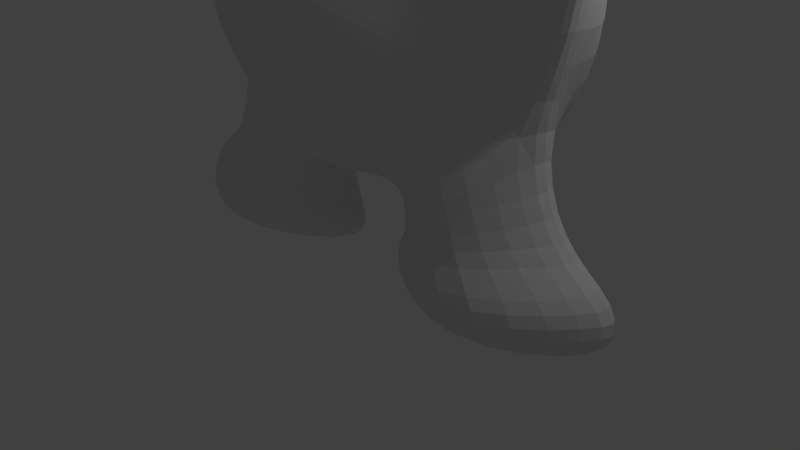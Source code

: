 # Source: oilphant.blend  (saved by Blender 2.75.0; exported with 4.5.12 LTS)
import bpy
from mathutils import Matrix  # noqa: F401  (used for matrix-valued properties, if any)

bpy.ops.wm.read_factory_settings(use_empty=True)
scene = bpy.context.scene
scene.name = 'Scene'

# ---- collections
col_collection_1 = bpy.data.collections.new('Collection 1'); scene.collection.children.link(col_collection_1)

# ---- materials (node trees are filled in below, after node groups)
mat_material_001 = bpy.data.materials.new('Material.001')
mat_material_001.alpha_threshold = 0.0
mat_material_001.use_transparent_shadow = False
mat_material_001.roughness = 0.5

# ---- material node trees

# ---- world
world_world = bpy.data.worlds.new('World'); scene.world = world_world
world_world.color = (0.05088, 0.05088, 0.05088)
world_world.use_sun_shadow = False
world_world.sun_shadow_jitter_overblur = 0.0
world_world.cycles.sampling_method = 'MANUAL'
world_world.cycles.sample_map_resolution = 256

# ---- cameras
cam_camera = bpy.data.cameras.new('Camera')
cam_camera.clip_end = 100.0
cam_camera.lens = 35.0
cam_camera.sensor_width = 32.0
cam_camera.sensor_height = 18.0
cam_camera.ortho_scale = 7.314
cam_camera.dof.focus_distance = 0.0
cam_camera.dof.aperture_fstop = 128.0

# ---- lights
light_lamp = bpy.data.lights.new('Lamp', 'POINT')
light_lamp.transmission_factor = 0.0
light_lamp.cutoff_distance = 30.0
light_lamp.energy = 100.0
light_lamp.shadow_buffer_clip_start = 1.001
light_lamp.shadow_soft_size = 0.1
light_lamp.shadow_maximum_resolution = 0.006
light_lamp.use_absolute_resolution = True
light_lamp.cycles.use_multiple_importance_sampling = False

# ---- meshes
me_plane = bpy.data.meshes.new('Plane')
me_plane.from_pydata([(1.508, -0.757, -1.746e-07), (0.7679, -1.508, 0.9954), (1.438, -1.774, 0.9132), (0.7679, -0.7699, 0.3447), (2.322, -1.618, 0.5516), (1.964, -2.342, 0.4687), (2.762, -2.387, -4.747e-07), (2.272, -2.989, -3.476e-07), (2.926, -3.9, -7.653e-07), (2.353, -4.035, -5.94e-07), (2.335, -5.314, -1.062e-06), (2.091, -4.951, -7.861e-07), (1.559, -5.961, 0.9701), (1.188, -5.765, 0.643), (0.6038, -6.308, -1.271e-06), (0.5854, -6.018, 0.6279), (0.7507, -2.763, 1.499), (1.037, -2.877, 1.262), (1.262, -3.12, 0.9209), (1.394, -3.397, 0.8856), (1.429, -3.844, 0.8639), (1.317, -4.235, 1.114), (0.9305, -4.584, 1.348), (0.6726, -4.692, 1.481), (0.4747, -3.402, 1.661), (0.5659, -3.439, 1.661), (0.6375, -3.516, 1.661), (0.6796, -3.604, 1.661), (0.6905, -3.747, 1.661), (0.6549, -3.871, 1.661), (0.532, -3.982, 1.661), (0.4499, -4.017, 1.661), (2.729, 0.4807, 8.701e-08), (3.433, -0.2642, 0.7725), (3.814, -0.9291, -1.725e-07), (3.173, 1.015, 1.991e-07), (3.876, 0.2697, 0.5513), (4.257, -0.3951, -6.042e-08), (3.472, 1.627, 3.309e-07), (4.381, 0.6649, 0.6034), (4.874, -0.1941, -4.381e-09), (3.575, 1.987, 4.083e-07), (4.728, 1.413, 0.5966), (5.41, 0.8845, 2.179e-07), (3.673, 2.284, 4.732e-07), (4.61, 2.108, 0.5061), (5.26, 1.816, 4.086e-07), (4.205, 2.758, 5.794e-07), (4.572, 2.689, 5.649e-07), (4.826, 2.575, 5.542e-07), (2.422, 1.083, 2.13e-07), (2.812, 1.881, 3.846e-07), (2.042, 0.03885, -7.603e-09), (1.054, 0.02601, 0.3447), (2.414, 0.8549, 1.636e-07), (1.208, 0.842, 0.3447), (2.283, 1.51, 3.011e-07), (0.8537, 1.497, 0.3447), (2.072, 1.903, 3.835e-07), (1.332, 1.89, 0.3447), (2.082, 2.457, 4.998e-07), (1.166, 2.543, 0.2827), (1.709, 3.122, 6.393e-07), (0.9049, 3.009, 0.2827), (1.034, 3.706, 7.62e-07), (0.2944, 3.693, 0.6528), (2.778, -6.535, -1.318e-06), (1.617, -6.659, 0.8876), (0.536, -7.049, -1.426e-06), (3.592, -6.887, -1.392e-06), (2.041, -7.052, 1.286), (0.285, -7.25, -1.468e-06), (3.643, -7.552, -1.532e-06), (2.091, -7.717, 1.097), (0.3455, -7.613, -1.544e-06), (4.129, 0.4673, 0.5774), (4.565, -0.2946, -3.24e-08), (3.322, 1.321, 0.3598), (2.617, 1.482, 2.988e-07), (1.508, -0.757, -0.635), (2.762, -2.387, -0.3533), (2.926, -3.9, -0.3533), (2.335, -5.314, -0.3533), (0.6038, -6.308, -0.3533), (2.729, 0.4807, -0.3533), (3.814, -0.9291, -0.3533), (3.173, 1.015, -0.3533), (4.257, -0.3951, -0.3533), (3.472, 1.627, -0.3533), (4.874, -0.1941, -0.3533), (3.575, 1.987, -0.3533), (5.41, 0.8845, -0.3533), (3.673, 2.284, -0.3533), (5.26, 1.816, -0.3533), (4.205, 2.758, -0.3533), (4.572, 2.689, -0.3533), (4.826, 2.575, -0.3533), (2.422, 1.083, -0.3533), (2.812, 1.881, -0.3533), (2.042, 0.03885, -0.3533), (2.414, 0.8549, -0.3533), (2.283, 1.51, -0.3533), (2.072, 1.903, -0.3533), (2.082, 2.457, -0.3533), (1.709, 3.122, -0.3533), (1.034, 3.706, -0.3533), (2.778, -6.535, -0.3533), (0.536, -7.049, -0.3533), (3.592, -6.887, -0.3533), (0.285, -7.25, -0.3533), (3.643, -7.552, -0.3533), (2.091, -7.717, -0.3533), (0.3455, -7.613, -0.3533), (4.565, -0.2946, -0.3533), (2.617, 1.482, -0.3533), (1.53, -0.4172, -1.128), (1.996, 0.2764, -1.128), (2.32, 0.9876, -1.128), (2.206, 1.558, -1.128), (2.022, 1.901, -1.128), (2.031, 2.384, -1.128), (1.706, 2.963, -1.128), (1.118, 3.472, -1.128), (1.581, 0.4932, -1.765), (1.863, 0.9129, -1.765), (2.059, 1.343, -1.765), (1.99, 1.689, -1.765), (1.878, 1.896, -1.765), (1.884, 2.188, -1.765), (1.687, 2.539, -1.765), (1.331, 2.847, -1.765), (0.9801, 1.439, -2.143), (1.071, 1.574, -2.143), (1.134, 1.713, -2.143), (1.112, 1.824, -2.143), (1.076, 1.891, -2.143), (1.078, 1.985, -2.143), (1.014, 2.098, -2.143), (0.8997, 2.197, -2.143), (0.2664, 1.756, -2.254), (0.2931, 1.795, -2.254), (0.3118, 1.836, -2.254), (0.3052, 1.869, -2.254), (0.2946, 1.889, -2.254), (0.2951, 1.917, -2.254), (0.2765, 1.95, -2.254), (0.2426, 1.979, -2.254), (2.123, -0.2869, -0.5224), (3.027, -1.462, -0.5224), (3.004, 0.6052, -0.5224), (3.786, -0.4109, -0.5224), (3.323, 0.9901, -0.5224), (4.105, -0.02603, -0.5224), (3.539, 1.432, -0.5224), (4.549, 0.1189, -0.5224), (3.613, 1.691, -0.5224), (4.936, 0.8963, -0.5224), (3.684, 1.905, -0.5223), (4.827, 1.568, -0.5224), (4.067, 2.247, -0.5223), (4.291, 2.181, -0.5223), (4.515, 2.114, -0.5223), (2.782, 1.04, -0.5224), (3.063, 1.614, -0.5224), (4.327, 0.04642, -0.5224), (2.923, 1.327, -0.5224), (3.401, 1.175, -0.5146), (3.395, 0.09717, -0.6954), (3.714, 0.482, -0.6954), (2.575, -0.8743, -0.6954), (2.135, -1.572, -0.3533), (3.864, 0.6106, -0.6915), (4.044, 0.7753, -0.6954), (4.275, 1.294, -0.6954), (4.256, 1.736, -0.6954), (1.966, -1.706, -0.9495), (1.53, -1.366, -1.128), (2.498, -2.492, -0.731), (2.062, -2.152, -1.151), (2.815, -3.972, -0.7536), (2.379, -3.633, -1.174), (2.35, -5.375, -0.9737), (2.251, -5.035, -1.394), (1.915, -5.811, -0.7772), (1.657, -6.792, -0.933), (1.939, -7.069, -0.8514), (3.029, -2.002, -1.538), (4.056, -1.855, -1.381), (4.517, 0.6428, -1.381), (4.302, 1.717, -1.381), (3.955, 2.362, -1.381), (3.971, 3.271, -1.381), (3.36, 4.362, -1.381), (2.252, 5.32, -1.381), (3.066, -1.444, -1.813), (3.981, -1.465, -1.813), (4.362, 0.8606, -1.813), (4.175, 1.797, -1.813), (3.873, 2.359, -1.813), (3.887, 3.151, -1.813), (3.354, 4.102, -1.813), (2.389, 4.937, -1.813), (0.2339, -1.508, 1.205), (0.2339, -0.7699, 0.8704), (0.2287, -2.763, 1.826), (0.1446, -3.402, 2.086), (0.3966, 0.02601, 0.8704), (0.4702, 1.497, 0.8704), (0.4058, 1.89, 0.8704), (0.5121, 2.543, 0.6511), (0.4325, 3.009, 0.6511), (0.08968, 3.693, 0.6315), (0.3111, -0.7691, 2.311), (0.1543, -2.334, 5.84), (0.7169, -0.5998, 2.437), (0.812, -0.1702, 2.625), (0.3566, 0.005396, 2.785), (0.5932, 0.1747, 2.818), (0.2299, -1.624, 4.057), (0.5518, -1.536, 4.122), (0.5877, -1.314, 4.22), (0.232, -1.223, 4.302), (0.5051, -1.135, 4.32), (0.1543, -1.968, 5.887), (0.2174, -2.376, 5.862), (0.6967, -1.938, 5.896), (0.1543, -1.635, 5.924), (0.2149, -1.642, 5.93), (-1.508, -0.757, -1.746e-07), (-0.7679, -1.508, 0.9954), (-1.438, -1.774, 0.9132), (-0.7679, -0.7699, 0.3447), (0.0, -1.508, 1.131), (0.0, -0.7699, 0.935), (-2.322, -1.618, 0.5516), (-1.964, -2.342, 0.4687), (-2.762, -2.387, -4.747e-07), (-2.272, -2.989, -3.476e-07), (-2.926, -3.9, -7.653e-07), (-2.353, -4.035, -5.94e-07), (-2.335, -5.314, -1.062e-06), (-2.091, -4.951, -7.861e-07), (-1.559, -5.961, 0.9701), (-1.188, -5.765, 0.643), (-0.6038, -6.308, -1.271e-06), (-0.5854, -6.018, 0.6279), (0.0, -6.398, -1.257e-06), (0.0, -6.122, 1.131), (-0.7507, -2.763, 1.499), (-1.037, -2.877, 1.262), (0.0, -2.763, 1.804), (-1.262, -3.12, 0.9209), (-1.394, -3.397, 0.8856), (-1.429, -3.844, 0.8639), (-1.317, -4.235, 1.114), (-0.9305, -4.584, 1.348), (-0.6726, -4.692, 1.481), (0.0, -4.736, 1.769), (-0.4747, -3.402, 1.661), (-0.5659, -3.439, 1.661), (0.0, -3.402, 2.106), (-0.6375, -3.516, 1.661), (-0.6796, -3.604, 1.661), (-0.6905, -3.747, 1.661), (-0.6549, -3.871, 1.661), (-0.532, -3.982, 1.661), (-0.4499, -4.017, 1.661), (0.0, -4.031, 2.106), (-2.729, 0.4807, 8.701e-08), (-3.433, -0.2642, 0.7725), (-3.814, -0.9291, -1.725e-07), (-3.173, 1.015, 1.991e-07), (-3.876, 0.2697, 0.5513), (-4.257, -0.3951, -6.042e-08), (-3.472, 1.627, 3.309e-07), (-4.381, 0.6649, 0.6034), (-4.874, -0.1941, -4.381e-09), (-3.575, 1.987, 4.083e-07), (-4.728, 1.413, 0.5966), (-5.41, 0.8845, 2.179e-07), (-3.673, 2.284, 4.732e-07), (-4.61, 2.108, 0.5061), (-5.26, 1.816, 4.086e-07), (-4.205, 2.758, 5.794e-07), (-4.572, 2.689, 5.649e-07), (-4.826, 2.575, 5.542e-07), (-2.422, 1.083, 2.13e-07), (-2.812, 1.881, 3.846e-07), (-2.042, 0.03885, -7.603e-09), (-1.054, 0.02601, 0.3447), (0.0, 0.02601, 0.935), (-2.414, 0.8549, 1.636e-07), (-1.208, 0.842, 0.3447), (-2.283, 1.51, 3.011e-07), (-0.8537, 1.497, 0.3447), (0.0, 1.497, 0.935), (-2.072, 1.903, 3.835e-07), (-1.332, 1.89, 0.3447), (0.0, 1.89, 0.935), (-2.082, 2.457, 4.998e-07), (-1.166, 2.543, 0.2827), (0.0, 2.444, 0.935), (-1.709, 3.122, 6.393e-07), (-0.9049, 3.009, 0.2827), (0.0, 3.109, 0.935), (-1.034, 3.706, 7.62e-07), (-0.2944, 3.693, 0.6528), (0.0, 3.693, 0.6022), (0.0, 4.159, 8.571e-07), (0.0, 4.146, 8.981e-07), (0.0, 4.146, 8.981e-07), (-2.778, -6.535, -1.318e-06), (-1.617, -6.659, 0.8876), (-0.536, -7.049, -1.426e-06), (-3.592, -6.887, -1.392e-06), (-2.041, -7.052, 1.286), (-0.285, -7.25, -1.468e-06), (-3.643, -7.552, -1.532e-06), (-2.091, -7.717, 1.097), (-0.3455, -7.613, -1.544e-06), (-4.129, 0.4673, 0.5774), (-4.565, -0.2946, -3.24e-08), (-3.322, 1.321, 0.3598), (-2.617, 1.482, 2.988e-07), (-1.508, -0.757, -0.635), (-2.762, -2.387, -0.3533), (-2.926, -3.9, -0.3533), (-2.335, -5.314, -0.3533), (-0.6038, -6.308, -0.3533), (0.0, -6.398, -0.3533), (-2.729, 0.4807, -0.3533), (-3.814, -0.9291, -0.3533), (-3.173, 1.015, -0.3533), (-4.257, -0.3951, -0.3533), (-3.472, 1.627, -0.3533), (-4.874, -0.1941, -0.3533), (-3.575, 1.987, -0.3533), (-5.41, 0.8845, -0.3533), (-3.673, 2.284, -0.3533), (-5.26, 1.816, -0.3533), (-4.205, 2.758, -0.3533), (-4.572, 2.689, -0.3533), (-4.826, 2.575, -0.3533), (-2.422, 1.083, -0.3533), (-2.812, 1.881, -0.3533), (-2.042, 0.03885, -0.3533), (-2.414, 0.8549, -0.3533), (-2.283, 1.51, -0.3533), (-2.072, 1.903, -0.3533), (-2.082, 2.457, -0.3533), (-1.709, 3.122, -0.3533), (-1.034, 3.706, -0.3533), (0.0, 4.159, -0.3533), (-2.778, -6.535, -0.3533), (-0.536, -7.049, -0.3533), (-3.592, -6.887, -0.3533), (-0.285, -7.25, -0.3533), (-3.643, -7.552, -0.3533), (-2.091, -7.717, -0.3533), (-0.3455, -7.613, -0.3533), (-4.565, -0.2946, -0.3533), (-2.617, 1.482, -0.3533), (-1.53, -0.4172, -1.128), (-1.996, 0.2764, -1.128), (-2.32, 0.9876, -1.128), (-2.206, 1.558, -1.128), (-2.022, 1.901, -1.128), (-2.031, 2.384, -1.128), (-1.706, 2.963, -1.128), (-1.118, 3.472, -1.128), (0.0, 3.867, -1.128), (-1.581, 0.4932, -1.765), (-1.863, 0.9129, -1.765), (-2.059, 1.343, -1.765), (-1.99, 1.689, -1.765), (-1.878, 1.896, -1.765), (-1.884, 2.188, -1.765), (-1.687, 2.539, -1.765), (-1.331, 2.847, -1.765), (0.0, 3.086, -1.765), (-0.9801, 1.439, -2.143), (-1.071, 1.574, -2.143), (-1.134, 1.713, -2.143), (-1.112, 1.824, -2.143), (-1.076, 1.891, -2.143), (-1.078, 1.985, -2.143), (-1.014, 2.098, -2.143), (-0.8997, 2.197, -2.143), (0.0, 2.274, -2.143), (-0.2664, 1.756, -2.254), (-0.2931, 1.795, -2.254), (-0.3118, 1.836, -2.254), (-0.3052, 1.869, -2.254), (-0.2946, 1.889, -2.254), (-0.2951, 1.917, -2.254), (-0.2765, 1.95, -2.254), (-0.2426, 1.979, -2.254), (0.0, 2.002, -2.254), (0.0, 1.756, -2.345), (0.0, 1.795, -2.345), (0.0, 1.836, -2.345), (0.0, 1.869, -2.345), (0.0, 1.889, -2.345), (0.0, 1.917, -2.345), (0.0, 1.95, -2.311), (0.0, 1.979, -2.311), (0.0, -0.4172, -1.282), (0.0, 0.4932, -1.919), (0.0, 1.439, -2.296), (-2.123, -0.2869, -0.5224), (-3.027, -1.462, -0.5224), (-3.004, 0.6052, -0.5224), (-3.786, -0.4109, -0.5224), (-3.323, 0.9901, -0.5224), (-4.105, -0.02603, -0.5224), (-3.539, 1.432, -0.5224), (-4.549, 0.1189, -0.5224), (-3.613, 1.691, -0.5224), (-4.936, 0.8963, -0.5224), (-3.684, 1.905, -0.5223), (-4.827, 1.568, -0.5224), (-4.067, 2.247, -0.5223), (-4.291, 2.181, -0.5223), (-4.515, 2.114, -0.5223), (-2.782, 1.04, -0.5224), (-3.063, 1.614, -0.5224), (-4.327, 0.04642, -0.5224), (-2.923, 1.327, -0.5224), (-3.401, 1.175, -0.5146), (-3.395, 0.09717, -0.6954), (-3.714, 0.482, -0.6954), (-2.575, -0.8743, -0.6954), (-2.135, -1.572, -0.3533), (-3.864, 0.6106, -0.6915), (-4.044, 0.7753, -0.6954), (-4.275, 1.294, -0.6954), (-4.256, 1.736, -0.6954), (-1.966, -1.706, -0.9495), (-1.53, -1.366, -1.128), (0.0, -1.366, -1.282), (-2.498, -2.492, -0.731), (-2.062, -2.152, -1.151), (0.0, -2.152, -1.521), (-2.815, -3.972, -0.7536), (-2.379, -3.633, -1.174), (0.0, -3.633, -1.834), (-2.35, -5.375, -0.9737), (-2.251, -5.035, -1.394), (0.0, -5.035, -1.679), (-1.915, -5.811, -0.7772), (-1.657, -6.792, -0.933), (-1.939, -7.069, -0.8514), (-3.029, -2.002, -1.538), (-4.056, -1.855, -1.381), (-4.517, 0.6428, -1.381), (-4.302, 1.717, -1.381), (-3.955, 2.362, -1.381), (-3.971, 3.271, -1.381), (-3.36, 4.362, -1.381), (-2.252, 5.32, -1.381), (-3.066, -1.444, -1.813), (-3.981, -1.465, -1.813), (-4.362, 0.8606, -1.813), (-4.175, 1.797, -1.813), (-3.873, 2.359, -1.813), (-3.887, 3.151, -1.813), (-3.354, 4.102, -1.813), (-2.389, 4.937, -1.813), (-0.2339, -1.508, 1.205), (-0.2339, -0.7699, 0.8704), (-0.2287, -2.763, 1.826), (-0.1446, -3.402, 2.086), (-0.3966, 0.02601, 0.8704), (-0.4702, 1.497, 0.8704), (-0.4058, 1.89, 0.8704), (-0.5121, 2.543, 0.6511), (-0.4325, 3.009, 0.6511), (-0.08968, 3.693, 0.6315), (0.0, 4.146, 0.1152), (-0.3111, -0.7691, 2.311), (0.0, -0.7899, 2.345), (0.0, -2.537, 5.846), (-0.1543, -2.334, 5.84), (-0.7169, -0.5998, 2.437), (-0.812, -0.1702, 2.625), (-0.3566, 0.005396, 2.785), (0.0, 0.5251, 2.819), (-0.5932, 0.1747, 2.818), (-0.2299, -1.624, 4.057), (0.0, -1.635, 4.075), (-0.5518, -1.536, 4.122), (-0.5877, -1.314, 4.22), (-0.232, -1.223, 4.302), (0.0, -0.876, 4.32), (-0.5051, -1.135, 4.32), (-0.1543, -1.968, 5.887), (0.0, -1.972, 5.893), (-0.2174, -2.376, 5.862), (-0.6967, -1.938, 5.896), (-0.1543, -1.635, 5.924), (0.0, -1.304, 5.93), (-0.2149, -1.642, 5.93)], [], [(202, 1, 3, 203), (3, 1, 2, 0), (0, 2, 5, 4), (4, 5, 7, 6), (6, 7, 9, 8), (8, 9, 11, 10), (10, 11, 13, 12), (12, 13, 15, 14), (14, 15, 247, 246), (247, 15, 23, 257), (2, 1, 16, 17), (15, 13, 22, 23), (13, 11, 21, 22), (11, 9, 20, 21), (202, 232, 250, 204), (9, 7, 19, 20), (7, 5, 18, 19), (5, 2, 17, 18), (18, 17, 25, 26), (22, 21, 29, 30), (19, 18, 26, 27), (17, 16, 24, 25), (23, 22, 30, 31), (20, 19, 27, 28), (204, 250, 260, 205), (257, 23, 31, 267), (21, 20, 28, 29), (24, 205, 260, 267, 31, 30, 29, 28, 27, 26, 25), (4, 6, 34, 33), (0, 4, 33, 32), (33, 34, 37, 36), (32, 33, 36, 35), (75, 76, 40, 39), (77, 75, 39, 38), (39, 40, 43, 42), (38, 39, 42, 41), (42, 43, 46, 45), (41, 42, 45, 44), (45, 46, 49, 48), (44, 45, 48, 47), (77, 38, 51, 78), (203, 3, 53, 206), (3, 0, 52, 53), (207, 295, 486, 216), (53, 52, 54, 55), (206, 53, 214, 212), (55, 54, 56, 57), (207, 57, 59, 208), (57, 56, 58, 59), (208, 59, 61, 209), (59, 58, 60, 61), (209, 61, 63, 210), (61, 60, 62, 63), (210, 63, 65, 211), (63, 62, 64, 65), (211, 65, 309, 478), (65, 64, 308, 309), (12, 14, 68, 67), (10, 12, 67, 66), (67, 68, 71, 70), (66, 67, 70, 69), (70, 71, 74, 73), (69, 70, 73, 72), (35, 77, 78, 50), (35, 36, 75, 77), (36, 37, 76, 75), (10, 66, 106, 82), (52, 0, 79, 99), (78, 51, 98, 114), (41, 44, 92, 90), (47, 48, 95, 94), (58, 56, 101, 102), (48, 49, 96, 95), (14, 246, 329, 83), (40, 76, 113, 89), (64, 62, 104, 105), (71, 68, 107, 109), (6, 8, 81, 80), (49, 46, 93, 96), (66, 69, 108, 106), (54, 52, 99, 100), (44, 47, 94, 92), (72, 73, 111, 110), (34, 6, 80, 85), (50, 78, 114, 97), (60, 58, 102, 103), (73, 74, 112, 111), (8, 10, 82, 81), (0, 32, 84, 79), (35, 50, 97, 86), (43, 40, 89, 91), (308, 64, 105, 352), (51, 38, 88, 98), (74, 71, 109, 112), (38, 41, 90, 88), (69, 72, 110, 108), (56, 54, 100, 101), (37, 34, 85, 87), (62, 60, 103, 104), (76, 37, 87, 113), (68, 14, 83, 107), (32, 35, 86, 84), (46, 43, 91, 93), (352, 105, 122, 370), (122, 105, 193, 201), (79, 115, 194, 186), (116, 117, 196, 195), (104, 103, 191, 192), (115, 116, 195, 194), (103, 102, 190, 191), (102, 101, 189, 190), (122, 121, 129, 130), (120, 119, 127, 128), (118, 117, 125, 126), (116, 115, 123, 124), (370, 122, 130, 379), (121, 120, 128, 129), (119, 118, 126, 127), (117, 116, 124, 125), (126, 125, 133, 134), (124, 123, 131, 132), (379, 130, 138, 388), (129, 128, 136, 137), (127, 126, 134, 135), (125, 124, 132, 133), (130, 129, 137, 138), (128, 127, 135, 136), (388, 138, 146, 397), (137, 136, 144, 145), (135, 134, 142, 143), (133, 132, 140, 141), (138, 137, 145, 146), (136, 135, 143, 144), (134, 133, 141, 142), (132, 131, 139, 140), (141, 140, 399, 400), (146, 145, 404, 405), (144, 143, 402, 403), (142, 141, 400, 401), (140, 139, 398, 399), (145, 144, 403, 404), (143, 142, 401, 402), (146, 405, 397), (139, 131, 408, 398), (131, 123, 407, 408), (92, 94, 159, 157), (123, 115, 406, 407), (91, 89, 154, 156), (97, 114, 165, 162), (88, 90, 155, 153), (86, 97, 162, 151), (93, 91, 156, 158), (85, 80, 148, 150), (98, 88, 153, 163), (90, 92, 157, 155), (79, 84, 149, 147), (94, 95, 160, 159), (87, 85, 150, 152), (113, 87, 152, 164), (95, 96, 161, 160), (84, 86, 151, 149), (114, 98, 163, 165), (96, 93, 158, 161), (89, 113, 164, 154), (167, 149, 151, 168), (167, 150, 148, 169), (170, 79, 147, 169), (165, 166, 151, 162), (163, 153, 166, 165), (171, 168, 151, 166), (171, 166, 153, 172), (172, 153, 155, 173), (173, 155, 157, 174), (156, 173, 174, 158), (154, 172, 173, 156), (164, 171, 172, 154), (164, 152, 168, 171), (80, 170, 169, 148), (149, 167, 169, 147), (150, 167, 168, 152), (174, 157, 159, 160), (158, 174, 160, 161), (406, 115, 176, 439), (115, 79, 175, 176), (79, 170, 175), (439, 176, 178, 442), (176, 175, 177, 178), (175, 170, 80, 177), (442, 178, 180, 445), (178, 177, 179, 180), (177, 80, 81, 179), (180, 179, 181, 182), (445, 180, 182, 448), (179, 81, 82, 181), (329, 448, 182, 83), (183, 82, 106, 184), (184, 106, 108, 185), (82, 183, 181), (181, 183, 83, 182), (107, 184, 185, 109), (83, 183, 184, 107), (185, 108, 110, 111), (109, 185, 111, 112), (192, 191, 199, 200), (190, 189, 197, 198), (188, 187, 195, 196), (193, 192, 200, 201), (191, 190, 198, 199), (189, 188, 196, 197), (187, 186, 194, 195), (105, 104, 192, 193), (117, 118, 197, 196), (118, 119, 198, 197), (99, 79, 186, 187), (119, 120, 199, 198), (100, 99, 187, 188), (120, 121, 200, 199), (101, 100, 188, 189), (121, 122, 201, 200), (307, 211, 478, 310), (304, 210, 211, 307), (301, 209, 210, 304), (298, 208, 209, 301), (295, 207, 208, 298), (55, 57, 217, 215), (57, 207, 216, 217), (233, 203, 206, 290), (16, 204, 205, 24), (1, 202, 204, 16), (232, 202, 203, 233), (217, 216, 221, 222), (480, 212, 218, 489), (216, 486, 493, 221), (215, 217, 222, 220), (290, 206, 212, 480), (53, 55, 215, 214), (489, 218, 213, 481), (221, 493, 500, 226), (220, 222, 227, 225), (219, 220, 225, 224), (212, 214, 219, 218), (214, 215, 220, 219), (213, 224, 225, 223), (223, 225, 227, 226), (496, 223, 226, 500), (481, 213, 223, 496), (222, 221, 226, 227), (218, 219, 224, 213), (468, 469, 231, 229), (231, 228, 230, 229), (228, 234, 235, 230), (234, 236, 237, 235), (236, 238, 239, 237), (238, 240, 241, 239), (240, 242, 243, 241), (242, 244, 245, 243), (244, 246, 247, 245), (247, 257, 256, 245), (230, 249, 248, 229), (245, 256, 255, 243), (243, 255, 254, 241), (241, 254, 253, 239), (468, 470, 250, 232), (239, 253, 252, 237), (237, 252, 251, 235), (235, 251, 249, 230), (251, 261, 259, 249), (255, 265, 264, 254), (252, 262, 261, 251), (249, 259, 258, 248), (256, 266, 265, 255), (253, 263, 262, 252), (470, 471, 260, 250), (257, 267, 266, 256), (254, 264, 263, 253), (258, 259, 261, 262, 263, 264, 265, 266, 267, 260, 471), (234, 269, 270, 236), (228, 268, 269, 234), (269, 272, 273, 270), (268, 271, 272, 269), (320, 275, 276, 321), (322, 274, 275, 320), (275, 278, 279, 276), (274, 277, 278, 275), (278, 281, 282, 279), (277, 280, 281, 278), (281, 284, 285, 282), (280, 283, 284, 281), (322, 323, 287, 274), (469, 472, 289, 231), (231, 289, 288, 228), (473, 485, 486, 295), (289, 292, 291, 288), (472, 479, 483, 289), (292, 294, 293, 291), (473, 474, 297, 294), (294, 297, 296, 293), (474, 475, 300, 297), (297, 300, 299, 296), (475, 476, 303, 300), (300, 303, 302, 299), (476, 477, 306, 303), (303, 306, 305, 302), (477, 478, 309, 306), (306, 309, 308, 305), (242, 312, 313, 244), (240, 311, 312, 242), (312, 315, 316, 313), (311, 314, 315, 312), (315, 318, 319, 316), (314, 317, 318, 315), (271, 286, 323, 322), (271, 322, 320, 272), (272, 320, 321, 273), (240, 327, 353, 311), (288, 345, 324, 228), (323, 361, 344, 287), (277, 336, 338, 280), (283, 340, 341, 284), (296, 348, 347, 293), (284, 341, 342, 285), (244, 328, 329, 246), (276, 335, 360, 321), (305, 351, 350, 302), (316, 356, 354, 313), (236, 325, 326, 238), (285, 342, 339, 282), (311, 353, 355, 314), (291, 346, 345, 288), (280, 338, 340, 283), (317, 357, 358, 318), (270, 331, 325, 236), (286, 343, 361, 323), (299, 349, 348, 296), (318, 358, 359, 319), (238, 326, 327, 240), (228, 324, 330, 268), (271, 332, 343, 286), (279, 337, 335, 276), (308, 352, 351, 305), (287, 344, 334, 274), (319, 359, 356, 316), (274, 334, 336, 277), (314, 355, 357, 317), (293, 347, 346, 291), (273, 333, 331, 270), (302, 350, 349, 299), (321, 360, 333, 273), (313, 354, 328, 244), (268, 330, 332, 271), (282, 339, 337, 279), (352, 370, 369, 351), (369, 467, 459, 351), (324, 452, 460, 362), (363, 461, 462, 364), (350, 458, 457, 349), (362, 460, 461, 363), (349, 457, 456, 348), (348, 456, 455, 347), (369, 378, 377, 368), (367, 376, 375, 366), (365, 374, 373, 364), (363, 372, 371, 362), (370, 379, 378, 369), (368, 377, 376, 367), (366, 375, 374, 365), (364, 373, 372, 363), (374, 383, 382, 373), (372, 381, 380, 371), (379, 388, 387, 378), (377, 386, 385, 376), (375, 384, 383, 374), (373, 382, 381, 372), (378, 387, 386, 377), (376, 385, 384, 375), (388, 397, 396, 387), (386, 395, 394, 385), (384, 393, 392, 383), (382, 391, 390, 381), (387, 396, 395, 386), (385, 394, 393, 384), (383, 392, 391, 382), (381, 390, 389, 380), (391, 400, 399, 390), (396, 405, 404, 395), (394, 403, 402, 393), (392, 401, 400, 391), (390, 399, 398, 389), (395, 404, 403, 394), (393, 402, 401, 392), (396, 397, 405), (389, 398, 408, 380), (380, 408, 407, 371), (338, 419, 421, 340), (371, 407, 406, 362), (337, 418, 416, 335), (343, 424, 427, 361), (334, 415, 417, 336), (332, 413, 424, 343), (339, 420, 418, 337), (331, 412, 410, 325), (344, 425, 415, 334), (336, 417, 419, 338), (324, 409, 411, 330), (340, 421, 422, 341), (333, 414, 412, 331), (360, 426, 414, 333), (341, 422, 423, 342), (330, 411, 413, 332), (361, 427, 425, 344), (342, 423, 420, 339), (335, 416, 426, 360), (429, 430, 413, 411), (429, 431, 410, 412), (432, 431, 409, 324), (427, 424, 413, 428), (425, 427, 428, 415), (433, 428, 413, 430), (433, 434, 415, 428), (434, 435, 417, 415), (435, 436, 419, 417), (418, 420, 436, 435), (416, 418, 435, 434), (426, 416, 434, 433), (426, 433, 430, 414), (325, 410, 431, 432), (411, 409, 431, 429), (412, 414, 430, 429), (436, 422, 421, 419), (420, 423, 422, 436), (406, 439, 438, 362), (362, 438, 437, 324), (324, 437, 432), (439, 442, 441, 438), (438, 441, 440, 437), (437, 440, 325, 432), (442, 445, 444, 441), (441, 444, 443, 440), (440, 443, 326, 325), (444, 447, 446, 443), (445, 448, 447, 444), (443, 446, 327, 326), (329, 328, 447, 448), (449, 450, 353, 327), (450, 451, 355, 353), (327, 446, 449), (446, 447, 328, 449), (354, 356, 451, 450), (328, 354, 450, 449), (451, 358, 357, 355), (356, 359, 358, 451), (458, 466, 465, 457), (456, 464, 463, 455), (454, 462, 461, 453), (459, 467, 466, 458), (457, 465, 464, 456), (455, 463, 462, 454), (453, 461, 460, 452), (351, 459, 458, 350), (364, 462, 463, 365), (365, 463, 464, 366), (345, 453, 452, 324), (366, 464, 465, 367), (346, 454, 453, 345), (367, 465, 466, 368), (347, 455, 454, 346), (368, 466, 467, 369), (307, 310, 478, 477), (304, 307, 477, 476), (301, 304, 476, 475), (298, 301, 475, 474), (295, 298, 474, 473), (292, 484, 487, 294), (294, 487, 485, 473), (233, 290, 472, 469), (248, 258, 471, 470), (229, 248, 470, 468), (232, 233, 469, 468), (487, 494, 492, 485), (480, 489, 488, 479), (485, 492, 493, 486), (484, 491, 494, 487), (290, 480, 479, 472), (289, 483, 484, 292), (489, 481, 482, 488), (492, 499, 500, 493), (491, 498, 501, 494), (490, 497, 498, 491), (479, 488, 490, 483), (483, 490, 491, 484), (482, 495, 498, 497), (495, 499, 501, 498), (496, 500, 499, 495), (481, 496, 495, 482), (494, 501, 499, 492), (488, 482, 497, 490)])
_uv = me_plane.uv_layers.new(name='UVMap')
_uv.uv.foreach_set('vector', [0.7849, 0.2063, 0.7879, 0.1846, 0.8233, 0.1786, 0.8176, 0.2069, 0.8233, 0.1786, 0.7879, 0.1846, 0.7786, 0.158, 0.8282, 0.1506, 0.8282, 0.1506, 0.7786, 0.158, 0.759, 0.1306, 0.789, 0.1211, 0.789, 0.1211, 0.759, 0.1306, 0.7359, 0.1115, 0.7579, 0.09768, 0.7579, 0.09768, 0.7359, 0.1115, 0.7005, 0.1058, 0.7076, 0.0864, 0.7076, 0.0864, 0.7005, 0.1058, 0.6671, 0.1103, 0.6561, 0.1002, 0.6561, 0.1002, 0.6671, 0.1103, 0.6191, 0.1501, 0.6107, 0.1288, 0.6107, 0.1288, 0.6191, 0.1501, 0.6123, 0.1816, 0.5849, 0.1833, 0.5849, 0.1833, 0.6123, 0.1816, 0.6242, 0.208, 0.5841, 0.2062, 0.6242, 0.208, 0.6123, 0.1816, 0.6741, 0.1841, 0.6744, 0.2103, 0.7786, 0.158, 0.7879, 0.1846, 0.7387, 0.1851, 0.7365, 0.1719, 0.6123, 0.1816, 0.6191, 0.1501, 0.6775, 0.174, 0.6741, 0.1841, 0.6191, 0.1501, 0.6671, 0.1103, 0.6899, 0.1583, 0.6775, 0.174, 0.6671, 0.1103, 0.7005, 0.1058, 0.7044, 0.1501, 0.6899, 0.1583, 0.7849, 0.2063, 0.7858, 0.2155, 0.7353, 0.2131, 0.7351, 0.2055, 0.7005, 0.1058, 0.7359, 0.1115, 0.7198, 0.1524, 0.7044, 0.1501, 0.7359, 0.1115, 0.759, 0.1306, 0.7291, 0.1575, 0.7198, 0.1524, 0.759, 0.1306, 0.7786, 0.158, 0.7365, 0.1719, 0.7291, 0.1575, 0.7291, 0.1575, 0.7365, 0.1719, 0.7155, 0.19, 0.7131, 0.1876, 0.6775, 0.174, 0.6899, 0.1583, 0.7018, 0.1867, 0.698, 0.1904, 0.7198, 0.1524, 0.7291, 0.1575, 0.7131, 0.1876, 0.7103, 0.1862, 0.7365, 0.1719, 0.7387, 0.1851, 0.7166, 0.193, 0.7155, 0.19, 0.6741, 0.1841, 0.6775, 0.174, 0.698, 0.1904, 0.6967, 0.1931, 0.7044, 0.1501, 0.7198, 0.1524, 0.7103, 0.1862, 0.7058, 0.1857, 0.7351, 0.2055, 0.7353, 0.2131, 0.7143, 0.2122, 0.715, 0.208, 0.6744, 0.2103, 0.6741, 0.1841, 0.6967, 0.1931, 0.6976, 0.2114, 0.6899, 0.1583, 0.7044, 0.1501, 0.7058, 0.1857, 0.7018, 0.1867, 0.7166, 0.193, 0.715, 0.208, 0.7143, 0.2122, 0.6976, 0.2114, 0.6967, 0.1931, 0.698, 0.1904, 0.7018, 0.1867, 0.7058, 0.1857, 0.7103, 0.1862, 0.7131, 0.1876, 0.7155, 0.19, 0.789, 0.1211, 0.7579, 0.09768, 0.8072, 0.05968, 0.8367, 0.0795, 0.8282, 0.1506, 0.789, 0.1211, 0.8367, 0.0795, 0.8695, 0.1061, 0.8367, 0.0795, 0.8072, 0.05968, 0.8256, 0.04379, 0.8553, 0.06165, 0.8695, 0.1061, 0.8367, 0.0795, 0.8553, 0.06165, 0.8859, 0.09103, 0.8624, 0.05208, 0.8297, 0.03308, 0.8337, 0.02229, 0.869, 0.0429, 0.8957, 0.078, 0.8624, 0.05208, 0.869, 0.0429, 0.911, 0.0708, 0.869, 0.0429, 0.8337, 0.02229, 0.8702, 0.0002124, 0.8922, 0.02806, 0.911, 0.0708, 0.869, 0.0429, 0.8922, 0.02806, 0.9223, 0.06429, 0.8922, 0.02806, 0.8702, 0.0002124, 0.9043, 0.0002124, 0.9141, 0.0269, 0.9223, 0.06429, 0.8922, 0.02806, 0.9141, 0.0269, 0.9317, 0.0577, 0.9141, 0.0269, 0.9043, 0.0002124, 0.9328, 0.01312, 0.9384, 0.02146, 0.9317, 0.0577, 0.9141, 0.0269, 0.9384, 0.02146, 0.9433, 0.0341, 0.8957, 0.078, 0.911, 0.0708, 0.9195, 0.09314, 0.9075, 0.1023, 0.8176, 0.2069, 0.8233, 0.1786, 0.8528, 0.1741, 0.8493, 0.204, 0.8233, 0.1786, 0.8282, 0.1506, 0.8588, 0.1374, 0.8528, 0.1741, 0.9271, 0.6458, 0.9446, 0.6479, 0.9446, 0.7267, 0.9226, 0.7359, 0.8528, 0.1741, 0.8588, 0.1374, 0.8893, 0.1288, 0.8824, 0.1732, 0.8422, 0.6812, 0.8579, 0.6548, 0.8784, 0.7363, 0.8612, 0.7408, 0.8824, 0.1732, 0.8893, 0.1288, 0.9118, 0.1361, 0.9046, 0.1846, 0.9022, 0.2041, 0.9046, 0.1846, 0.9204, 0.1728, 0.9147, 0.2072, 0.9046, 0.1846, 0.9118, 0.1361, 0.9248, 0.1448, 0.9204, 0.1728, 0.9147, 0.2072, 0.9204, 0.1728, 0.9417, 0.1807, 0.9368, 0.2045, 0.9204, 0.1728, 0.9248, 0.1448, 0.9442, 0.1474, 0.9417, 0.1807, 0.9368, 0.2045, 0.9417, 0.1807, 0.9554, 0.1916, 0.9502, 0.2094, 0.9417, 0.1807, 0.9442, 0.1474, 0.9657, 0.1642, 0.9554, 0.1916, 0.9502, 0.2094, 0.9554, 0.1916, 0.9685, 0.2168, 0.968, 0.2215, 0.9554, 0.1916, 0.9657, 0.1642, 0.9814, 0.192, 0.9685, 0.2168, 0.968, 0.2215, 0.9685, 0.2168, 0.9855, 0.2265, 0.9818, 0.2261, 0.9685, 0.2168, 0.9814, 0.192, 0.9865, 0.2266, 0.9855, 0.2265, 0.6107, 0.1288, 0.5849, 0.1833, 0.5549, 0.1803, 0.5823, 0.1183, 0.6561, 0.1002, 0.6107, 0.1288, 0.5823, 0.1183, 0.6137, 0.06246, 0.5823, 0.1183, 0.5549, 0.1803, 0.5432, 0.1859, 0.5657, 0.09672, 0.6137, 0.06246, 0.5823, 0.1183, 0.5657, 0.09672, 0.5974, 0.02359, 0.5657, 0.09672, 0.5432, 0.1859, 0.5273, 0.1809, 0.538, 0.08795, 0.5974, 0.02359, 0.5657, 0.09672, 0.538, 0.08795, 0.5708, 0.01276, 0.8859, 0.09103, 0.8957, 0.078, 0.9075, 0.1023, 0.8976, 0.1135, 0.8859, 0.09103, 0.8553, 0.06165, 0.8624, 0.05208, 0.8957, 0.078, 0.8553, 0.06165, 0.8256, 0.04379, 0.8297, 0.03308, 0.8624, 0.05208, 0.1479, 0.4368, 0.1055, 0.4518, 0.09868, 0.4412, 0.1469, 0.4237, 0.4093, 0.4261, 0.3825, 0.4396, 0.3536, 0.4189, 0.405, 0.4152, 0.408, 0.5523, 0.4071, 0.5661, 0.3978, 0.5628, 0.3982, 0.5533, 0.3864, 0.5936, 0.3825, 0.6027, 0.3735, 0.5982, 0.3764, 0.5893, 0.3696, 0.6202, 0.3579, 0.6256, 0.3552, 0.6152, 0.3634, 0.6123, 0.4707, 0.4028, 0.4575, 0.4098, 0.4526, 0.3995, 0.4647, 0.393, 0.3579, 0.6256, 0.3482, 0.6266, 0.3484, 0.6159, 0.3552, 0.6152, 0.06224, 0.3332, 0.06708, 0.3134, 0.07834, 0.3134, 0.07549, 0.3417, 0.2845, 0.5618, 0.2833, 0.5502, 0.2957, 0.5496, 0.2954, 0.5593, 0.518, 0.3479, 0.5037, 0.3736, 0.4947, 0.3669, 0.5077, 0.344, 0.02851, 0.3559, 0.0407, 0.3496, 0.04711, 0.3637, 0.03739, 0.3646, 0.2455, 0.4588, 0.1959, 0.4459, 0.1982, 0.4351, 0.2545, 0.4471, 0.3482, 0.6266, 0.3217, 0.6168, 0.3273, 0.6072, 0.3484, 0.6159, 0.1055, 0.4518, 0.08528, 0.4719, 0.08048, 0.4617, 0.09868, 0.4412, 0.4371, 0.4178, 0.4093, 0.4261, 0.405, 0.4152, 0.4333, 0.4072, 0.3825, 0.6027, 0.3696, 0.6202, 0.3634, 0.6123, 0.3735, 0.5982, 0.0583, 0.4767, 0.0002124, 0.44, 0.04651, 0.423, 0.06451, 0.4631, 0.2772, 0.5159, 0.2455, 0.4588, 0.2545, 0.4471, 0.2891, 0.5115, 0.4038, 0.5397, 0.408, 0.5523, 0.3982, 0.5533, 0.3975, 0.5447, 0.4861, 0.392, 0.4707, 0.4028, 0.4647, 0.393, 0.4787, 0.3833, 0.0002124, 0.44, 0.01992, 0.3695, 0.03149, 0.3721, 0.04651, 0.423, 0.1959, 0.4459, 0.1479, 0.4368, 0.1469, 0.4237, 0.1982, 0.4351, 0.3825, 0.4396, 0.3825, 0.506, 0.3687, 0.508, 0.3536, 0.4189, 0.3887, 0.5295, 0.4038, 0.5397, 0.3975, 0.5447, 0.3778, 0.5372, 0.2994, 0.5962, 0.2845, 0.5618, 0.2954, 0.5593, 0.308, 0.5896, 0.5248, 0.3134, 0.518, 0.3479, 0.5077, 0.344, 0.5145, 0.3134, 0.4071, 0.5661, 0.3917, 0.5833, 0.3803, 0.5751, 0.3978, 0.5628, 0.01992, 0.3695, 0.02851, 0.3559, 0.03739, 0.3646, 0.03149, 0.3721, 0.3917, 0.5833, 0.3864, 0.5936, 0.3764, 0.5893, 0.3803, 0.5751, 0.08528, 0.4719, 0.0583, 0.4767, 0.06451, 0.4631, 0.08048, 0.4617, 0.4575, 0.4098, 0.4371, 0.4178, 0.4333, 0.4072, 0.4526, 0.3995, 0.2828, 0.5388, 0.2772, 0.5159, 0.2891, 0.5115, 0.2962, 0.5375, 0.5037, 0.3736, 0.4861, 0.392, 0.4787, 0.3833, 0.4947, 0.3669, 0.2833, 0.5502, 0.2828, 0.5388, 0.2962, 0.5375, 0.2957, 0.5496, 0.0407, 0.3496, 0.06224, 0.3332, 0.07549, 0.3417, 0.04711, 0.3637, 0.3825, 0.506, 0.3887, 0.5295, 0.3778, 0.5372, 0.3687, 0.508, 0.3217, 0.6168, 0.2994, 0.5962, 0.308, 0.5896, 0.3273, 0.6072, 0.5145, 0.3134, 0.5077, 0.344, 0.4863, 0.3405, 0.4938, 0.3134, 0.4958, 0.6452, 0.5183, 0.6271, 0.549, 0.7015, 0.528, 0.7044, 0.3145, 0.6285, 0.3351, 0.6407, 0.2989, 0.703, 0.2748, 0.7022, 0.3635, 0.6585, 0.3908, 0.6734, 0.3775, 0.7531, 0.3014, 0.7331, 0.7484, 0.7252, 0.7224, 0.7155, 0.7441, 0.635, 0.7866, 0.6508, 0.3351, 0.6407, 0.3635, 0.6585, 0.3014, 0.7331, 0.2989, 0.703, 0.7224, 0.7155, 0.7025, 0.7178, 0.7113, 0.6387, 0.7441, 0.635, 0.7025, 0.7178, 0.6872, 0.7125, 0.6863, 0.63, 0.7113, 0.6387, 0.4863, 0.3405, 0.4762, 0.3565, 0.4596, 0.3515, 0.4655, 0.3432, 0.4643, 0.3676, 0.4536, 0.3737, 0.4465, 0.3592, 0.4529, 0.357, 0.4447, 0.3787, 0.4301, 0.3844, 0.4343, 0.3654, 0.442, 0.3623, 0.4062, 0.3871, 0.3672, 0.3863, 0.4082, 0.3616, 0.4224, 0.3648, 0.4938, 0.3134, 0.4863, 0.3405, 0.4655, 0.3432, 0.4705, 0.3134, 0.4762, 0.3565, 0.4643, 0.3676, 0.4529, 0.357, 0.4596, 0.3515, 0.4536, 0.3737, 0.4447, 0.3787, 0.442, 0.3623, 0.4465, 0.3592, 0.4301, 0.3844, 0.4062, 0.3871, 0.4224, 0.3648, 0.4343, 0.3654, 0.442, 0.3623, 0.4343, 0.3654, 0.4383, 0.3406, 0.4409, 0.3397, 0.4224, 0.3648, 0.4082, 0.3616, 0.431, 0.3379, 0.4347, 0.3396, 0.4705, 0.3134, 0.4655, 0.3432, 0.4488, 0.3339, 0.4499, 0.3134, 0.4596, 0.3515, 0.4529, 0.357, 0.4444, 0.3384, 0.4468, 0.3367, 0.4465, 0.3592, 0.442, 0.3623, 0.4409, 0.3397, 0.4423, 0.3387, 0.4343, 0.3654, 0.4224, 0.3648, 0.4347, 0.3396, 0.4383, 0.3406, 0.4655, 0.3432, 0.4596, 0.3515, 0.4468, 0.3367, 0.4488, 0.3339, 0.4529, 0.357, 0.4465, 0.3592, 0.4423, 0.3387, 0.4444, 0.3384, 0.4499, 0.3134, 0.4488, 0.3339, 0.4426, 0.3189, 0.4435, 0.3134, 0.4468, 0.3367, 0.4444, 0.3384, 0.4412, 0.3202, 0.4419, 0.3198, 0.4423, 0.3387, 0.4409, 0.3397, 0.4401, 0.3206, 0.4405, 0.3203, 0.4383, 0.3406, 0.4347, 0.3396, 0.4383, 0.3204, 0.4393, 0.3208, 0.4488, 0.3339, 0.4468, 0.3367, 0.4419, 0.3198, 0.4426, 0.3189, 0.4444, 0.3384, 0.4423, 0.3387, 0.4405, 0.3203, 0.4412, 0.3202, 0.4409, 0.3397, 0.4383, 0.3406, 0.4393, 0.3208, 0.4401, 0.3206, 0.4347, 0.3396, 0.431, 0.3379, 0.4373, 0.3199, 0.4383, 0.3204, 0.4393, 0.3208, 0.4383, 0.3204, 0.4379, 0.3134, 0.4388, 0.3134, 0.4426, 0.3189, 0.4419, 0.3198, 0.4416, 0.3134, 0.4422, 0.3134, 0.4412, 0.3202, 0.4405, 0.3203, 0.44, 0.3134, 0.4406, 0.3134, 0.4401, 0.3206, 0.4393, 0.3208, 0.4388, 0.3134, 0.4396, 0.3134, 0.4383, 0.3204, 0.4373, 0.3199, 0.437, 0.3134, 0.4379, 0.3134, 0.4419, 0.3198, 0.4412, 0.3202, 0.4406, 0.3134, 0.4416, 0.3134, 0.4405, 0.3203, 0.4401, 0.3206, 0.4396, 0.3134, 0.44, 0.3134, 0.4426, 0.3189, 0.4422, 0.3134, 0.4435, 0.3134, 0.4373, 0.3199, 0.431, 0.3379, 0.4294, 0.3134, 0.437, 0.3134, 0.431, 0.3379, 0.4082, 0.3616, 0.4008, 0.3134, 0.4294, 0.3134, 0.3735, 0.5982, 0.3634, 0.6123, 0.3618, 0.599, 0.37, 0.5863, 0.4082, 0.3616, 0.3672, 0.3863, 0.3556, 0.3134, 0.4008, 0.3134, 0.308, 0.5896, 0.2954, 0.5593, 0.3087, 0.5557, 0.3188, 0.5799, 0.3975, 0.5447, 0.3982, 0.5533, 0.389, 0.553, 0.3902, 0.5461, 0.3803, 0.5751, 0.3764, 0.5893, 0.3712, 0.5781, 0.3712, 0.5671, 0.3778, 0.5372, 0.3975, 0.5447, 0.3902, 0.5461, 0.3687, 0.5446, 0.3273, 0.6072, 0.308, 0.5896, 0.3188, 0.5799, 0.3334, 0.5932, 0.2891, 0.5115, 0.2545, 0.4471, 0.2865, 0.4747, 0.308, 0.5211, 0.3978, 0.5628, 0.3803, 0.5751, 0.3712, 0.5671, 0.3891, 0.5613, 0.3764, 0.5893, 0.3735, 0.5982, 0.37, 0.5863, 0.3712, 0.5781, 0.3536, 0.4189, 0.3687, 0.508, 0.3626, 0.5207, 0.3565, 0.4656, 0.3634, 0.6123, 0.3552, 0.6152, 0.3553, 0.6, 0.3618, 0.599, 0.2962, 0.5375, 0.2891, 0.5115, 0.308, 0.5211, 0.3131, 0.54, 0.2957, 0.5496, 0.2962, 0.5375, 0.3131, 0.54, 0.3109, 0.5481, 0.3552, 0.6152, 0.3484, 0.6159, 0.3492, 0.6012, 0.3553, 0.6, 0.3687, 0.508, 0.3778, 0.5372, 0.3687, 0.5446, 0.3626, 0.5207, 0.3982, 0.5533, 0.3978, 0.5628, 0.3891, 0.5613, 0.389, 0.553, 0.3484, 0.6159, 0.3273, 0.6072, 0.3334, 0.5932, 0.3492, 0.6012, 0.2954, 0.5593, 0.2957, 0.5496, 0.3109, 0.5481, 0.3087, 0.5557, 0.3346, 0.5204, 0.3626, 0.5207, 0.3687, 0.5446, 0.3386, 0.5403, 0.3346, 0.5204, 0.308, 0.5211, 0.2865, 0.4747, 0.3199, 0.469, 0.2971, 0.4373, 0.3536, 0.4189, 0.3565, 0.4656, 0.3199, 0.469, 0.389, 0.553, 0.37, 0.5541, 0.3687, 0.5446, 0.3902, 0.5461, 0.3891, 0.5613, 0.3712, 0.5671, 0.37, 0.5541, 0.389, 0.553, 0.3383, 0.5477, 0.3386, 0.5403, 0.3687, 0.5446, 0.37, 0.5541, 0.3383, 0.5477, 0.37, 0.5541, 0.3712, 0.5671, 0.3379, 0.5569, 0.3379, 0.5569, 0.3712, 0.5671, 0.3712, 0.5781, 0.343, 0.5757, 0.343, 0.5757, 0.3712, 0.5781, 0.37, 0.5863, 0.3506, 0.5875, 0.3188, 0.5799, 0.343, 0.5757, 0.3506, 0.5875, 0.3334, 0.5932, 0.3087, 0.5557, 0.3379, 0.5569, 0.343, 0.5757, 0.3188, 0.5799, 0.3109, 0.5481, 0.3383, 0.5477, 0.3379, 0.5569, 0.3087, 0.5557, 0.3109, 0.5481, 0.3131, 0.54, 0.3386, 0.5403, 0.3383, 0.5477, 0.2545, 0.4471, 0.2971, 0.4373, 0.3199, 0.469, 0.2865, 0.4747, 0.3626, 0.5207, 0.3346, 0.5204, 0.3199, 0.469, 0.3565, 0.4656, 0.308, 0.5211, 0.3346, 0.5204, 0.3386, 0.5403, 0.3131, 0.54, 0.3506, 0.5875, 0.37, 0.5863, 0.3618, 0.599, 0.3553, 0.6, 0.3334, 0.5932, 0.3506, 0.5875, 0.3553, 0.6, 0.3492, 0.6012, 0.3556, 0.3134, 0.3672, 0.3863, 0.3137, 0.3921, 0.3133, 0.3134, 0.3672, 0.3863, 0.3536, 0.4189, 0.292, 0.4103, 0.3137, 0.3921, 0.3536, 0.4189, 0.2971, 0.4373, 0.292, 0.4103, 0.3133, 0.3134, 0.3137, 0.3921, 0.2717, 0.4043, 0.2787, 0.3134, 0.3137, 0.3921, 0.292, 0.4103, 0.2541, 0.4271, 0.2717, 0.4043, 0.292, 0.4103, 0.2971, 0.4373, 0.2545, 0.4471, 0.2541, 0.4271, 0.2787, 0.3134, 0.2717, 0.4043, 0.2124, 0.4031, 0.2179, 0.3134, 0.2717, 0.4043, 0.2541, 0.4271, 0.1977, 0.4217, 0.2124, 0.4031, 0.2541, 0.4271, 0.2545, 0.4471, 0.1982, 0.4351, 0.1977, 0.4217, 0.2124, 0.4031, 0.1977, 0.4217, 0.1537, 0.4028, 0.167, 0.3919, 0.2179, 0.3134, 0.2124, 0.4031, 0.167, 0.3919, 0.1632, 0.3134, 0.1977, 0.4217, 0.1982, 0.4351, 0.1469, 0.4237, 0.1537, 0.4028, 0.07834, 0.3134, 0.1632, 0.3134, 0.167, 0.3919, 0.07549, 0.3417, 0.1273, 0.3947, 0.1469, 0.4237, 0.09868, 0.4412, 0.08274, 0.3966, 0.08274, 0.3966, 0.09868, 0.4412, 0.08048, 0.4617, 0.07646, 0.4075, 0.1469, 0.4237, 0.1273, 0.3947, 0.1537, 0.4028, 0.1537, 0.4028, 0.1273, 0.3947, 0.07549, 0.3417, 0.167, 0.3919, 0.04711, 0.3637, 0.08274, 0.3966, 0.07646, 0.4075, 0.03739, 0.3646, 0.07549, 0.3417, 0.1273, 0.3947, 0.08274, 0.3966, 0.04711, 0.3637, 0.07646, 0.4075, 0.08048, 0.4617, 0.06451, 0.4631, 0.04651, 0.423, 0.03739, 0.3646, 0.07646, 0.4075, 0.04651, 0.423, 0.03149, 0.3721, 0.5156, 0.7416, 0.4724, 0.761, 0.4651, 0.7456, 0.4998, 0.7314, 0.4372, 0.7638, 0.4091, 0.7689, 0.4117, 0.7518, 0.4356, 0.7461, 0.3676, 0.7689, 0.2827, 0.743, 0.3014, 0.7331, 0.3775, 0.7531, 0.549, 0.7015, 0.5156, 0.7416, 0.4998, 0.7314, 0.528, 0.7044, 0.4724, 0.761, 0.4372, 0.7638, 0.4356, 0.7461, 0.4651, 0.7456, 0.4091, 0.7689, 0.3676, 0.7689, 0.3775, 0.7531, 0.4117, 0.7518, 0.2827, 0.743, 0.2748, 0.7022, 0.2989, 0.703, 0.3014, 0.7331, 0.7738, 0.7452, 0.7484, 0.7252, 0.7866, 0.6508, 0.8284, 0.6836, 0.3908, 0.6734, 0.4138, 0.6721, 0.4117, 0.7518, 0.3775, 0.7531, 0.4138, 0.6721, 0.4273, 0.6674, 0.4356, 0.7461, 0.4117, 0.7518, 0.6343, 0.7259, 0.6035, 0.7452, 0.5494, 0.6883, 0.5577, 0.6512, 0.4273, 0.6674, 0.4449, 0.6698, 0.4651, 0.7456, 0.4356, 0.7461, 0.663, 0.7107, 0.6343, 0.7259, 0.5577, 0.6512, 0.6466, 0.6271, 0.4449, 0.6698, 0.4691, 0.6614, 0.4998, 0.7314, 0.4651, 0.7456, 0.6872, 0.7125, 0.663, 0.7107, 0.6466, 0.6271, 0.6863, 0.63, 0.4691, 0.6614, 0.4958, 0.6452, 0.528, 0.7044, 0.4998, 0.7314, 0.9684, 0.2236, 0.968, 0.2215, 0.9818, 0.2261, 0.976, 0.2259, 0.9492, 0.2236, 0.9502, 0.2094, 0.968, 0.2215, 0.9684, 0.2236, 0.9309, 0.2221, 0.9368, 0.2045, 0.9502, 0.2094, 0.9492, 0.2236, 0.9132, 0.2207, 0.9147, 0.2072, 0.9368, 0.2045, 0.9309, 0.2221, 0.8999, 0.2195, 0.9022, 0.2041, 0.9147, 0.2072, 0.9132, 0.2207, 0.8842, 0.6383, 0.9106, 0.6271, 0.9127, 0.7319, 0.8963, 0.7324, 0.9106, 0.6271, 0.9271, 0.6458, 0.9226, 0.7359, 0.9127, 0.7319, 0.8168, 0.2169, 0.8176, 0.2069, 0.8493, 0.204, 0.8485, 0.2182, 0.7387, 0.1851, 0.7351, 0.2055, 0.715, 0.208, 0.7166, 0.193, 0.7879, 0.1846, 0.7849, 0.2063, 0.7351, 0.2055, 0.7387, 0.1851, 0.7858, 0.2155, 0.7849, 0.2063, 0.8176, 0.2069, 0.8168, 0.2169, 0.9127, 0.7319, 0.9226, 0.7359, 0.9178, 0.81, 0.9067, 0.8085, 0.8505, 0.746, 0.8612, 0.7408, 0.8772, 0.8117, 0.8709, 0.8142, 0.9226, 0.7359, 0.9446, 0.7267, 0.9325, 0.8054, 0.9178, 0.81, 0.8963, 0.7324, 0.9127, 0.7319, 0.9067, 0.8085, 0.8972, 0.8088, 0.8289, 0.6885, 0.8422, 0.6812, 0.8612, 0.7408, 0.8505, 0.746, 0.8579, 0.6548, 0.8842, 0.6383, 0.8963, 0.7324, 0.8784, 0.7363, 0.8709, 0.8142, 0.8772, 0.8117, 0.8945, 0.8715, 0.8867, 0.8761, 0.9178, 0.81, 0.9325, 0.8054, 0.9342, 0.8672, 0.9196, 0.8684, 0.8972, 0.8088, 0.9067, 0.8085, 0.9173, 0.8672, 0.9054, 0.8615, 0.8869, 0.8103, 0.8972, 0.8088, 0.9054, 0.8615, 0.8962, 0.8692, 0.8612, 0.7408, 0.8784, 0.7363, 0.8869, 0.8103, 0.8772, 0.8117, 0.8784, 0.7363, 0.8963, 0.7324, 0.8972, 0.8088, 0.8869, 0.8103, 0.8945, 0.8715, 0.8962, 0.8692, 0.9054, 0.8615, 0.9082, 0.8758, 0.9082, 0.8758, 0.9054, 0.8615, 0.9173, 0.8672, 0.9196, 0.8684, 0.9091, 0.8812, 0.9082, 0.8758, 0.9196, 0.8684, 0.9342, 0.8672, 0.8867, 0.8761, 0.8945, 0.8715, 0.9082, 0.8758, 0.9091, 0.8812, 0.9067, 0.8085, 0.9178, 0.81, 0.9196, 0.8684, 0.9173, 0.8672, 0.8772, 0.8117, 0.8869, 0.8103, 0.8962, 0.8692, 0.8945, 0.8715, 0.784, 0.2244, 0.8167, 0.227, 0.8197, 0.2556, 0.785, 0.2464, 0.8197, 0.2556, 0.8219, 0.2838, 0.7733, 0.2719, 0.785, 0.2464, 0.8219, 0.2838, 0.7803, 0.3096, 0.7513, 0.2974, 0.7733, 0.2719, 0.7803, 0.3096, 0.7473, 0.33, 0.7266, 0.3143, 0.7513, 0.2974, 0.7473, 0.33, 0.6962, 0.3367, 0.6908, 0.3168, 0.7266, 0.3143, 0.6962, 0.3367, 0.6462, 0.3183, 0.658, 0.3092, 0.6908, 0.3168, 0.6462, 0.3183, 0.6036, 0.2857, 0.6138, 0.2653, 0.658, 0.3092, 0.6036, 0.2857, 0.5828, 0.2291, 0.6099, 0.2333, 0.6138, 0.2653, 0.5828, 0.2291, 0.5841, 0.2062, 0.6242, 0.208, 0.6099, 0.2333, 0.6242, 0.208, 0.6744, 0.2103, 0.6717, 0.2364, 0.6099, 0.2333, 0.7733, 0.2719, 0.7327, 0.2542, 0.7361, 0.2413, 0.785, 0.2464, 0.6099, 0.2333, 0.6717, 0.2364, 0.6742, 0.2467, 0.6138, 0.2653, 0.6138, 0.2653, 0.6742, 0.2467, 0.6851, 0.2636, 0.658, 0.3092, 0.658, 0.3092, 0.6851, 0.2636, 0.6988, 0.273, 0.6908, 0.3168, 0.784, 0.2244, 0.7344, 0.2207, 0.7353, 0.2131, 0.7858, 0.2155, 0.6908, 0.3168, 0.6988, 0.273, 0.7143, 0.2721, 0.7266, 0.3143, 0.7266, 0.3143, 0.7143, 0.2721, 0.7241, 0.2679, 0.7513, 0.2974, 0.7513, 0.2974, 0.7241, 0.2679, 0.7327, 0.2542, 0.7733, 0.2719, 0.7241, 0.2679, 0.7109, 0.2365, 0.7135, 0.2343, 0.7327, 0.2542, 0.6742, 0.2467, 0.6961, 0.2323, 0.6995, 0.2364, 0.6851, 0.2636, 0.7143, 0.2721, 0.7079, 0.2376, 0.7109, 0.2365, 0.7241, 0.2679, 0.7327, 0.2542, 0.7135, 0.2343, 0.7149, 0.2314, 0.7361, 0.2413, 0.6717, 0.2364, 0.6951, 0.2296, 0.6961, 0.2323, 0.6742, 0.2467, 0.6988, 0.273, 0.7034, 0.2377, 0.7079, 0.2376, 0.7143, 0.2721, 0.7344, 0.2207, 0.7147, 0.2163, 0.7143, 0.2122, 0.7353, 0.2131, 0.6744, 0.2103, 0.6976, 0.2114, 0.6951, 0.2296, 0.6717, 0.2364, 0.6851, 0.2636, 0.6995, 0.2364, 0.7034, 0.2377, 0.6988, 0.273, 0.7149, 0.2314, 0.7135, 0.2343, 0.7109, 0.2365, 0.7079, 0.2376, 0.7034, 0.2377, 0.6995, 0.2364, 0.6961, 0.2323, 0.6951, 0.2296, 0.6976, 0.2114, 0.7143, 0.2122, 0.7147, 0.2163, 0.7803, 0.3096, 0.8239, 0.3552, 0.7928, 0.3722, 0.7473, 0.33, 0.8219, 0.2838, 0.8588, 0.3317, 0.8239, 0.3552, 0.7803, 0.3096, 0.8239, 0.3552, 0.8407, 0.3746, 0.8097, 0.3897, 0.7928, 0.3722, 0.8588, 0.3317, 0.8738, 0.3482, 0.8407, 0.3746, 0.8239, 0.3552, 0.8469, 0.3848, 0.8527, 0.3945, 0.8157, 0.4118, 0.8127, 0.4007, 0.8824, 0.362, 0.8969, 0.3706, 0.8527, 0.3945, 0.8469, 0.3848, 0.8527, 0.3945, 0.8744, 0.4113, 0.85, 0.437, 0.8157, 0.4118, 0.8969, 0.3706, 0.9075, 0.3781, 0.8744, 0.4113, 0.8527, 0.3945, 0.8744, 0.4113, 0.896, 0.4145, 0.8839, 0.4401, 0.85, 0.437, 0.9075, 0.3781, 0.9163, 0.3855, 0.896, 0.4145, 0.8744, 0.4113, 0.896, 0.4145, 0.9197, 0.4221, 0.9134, 0.4299, 0.8839, 0.4401, 0.9163, 0.3855, 0.9257, 0.41, 0.9197, 0.4221, 0.896, 0.4145, 0.8824, 0.362, 0.8963, 0.339, 0.9074, 0.3492, 0.8969, 0.3706, 0.8167, 0.227, 0.8484, 0.2327, 0.8484, 0.2631, 0.8197, 0.2556, 0.8197, 0.2556, 0.8484, 0.2631, 0.8507, 0.2996, 0.8219, 0.2838, 0.5669, 0.7643, 0.5714, 0.8544, 0.5494, 0.8452, 0.5494, 0.7665, 0.8484, 0.2631, 0.877, 0.2673, 0.8798, 0.3106, 0.8507, 0.2996, 0.6518, 0.7997, 0.6329, 0.8594, 0.6156, 0.8549, 0.6361, 0.7733, 0.877, 0.2673, 0.8986, 0.2562, 0.9023, 0.3052, 0.8798, 0.3106, 0.8991, 0.2354, 0.9123, 0.2343, 0.9136, 0.2699, 0.8986, 0.2562, 0.8986, 0.2562, 0.9136, 0.2699, 0.9156, 0.2979, 0.9023, 0.3052, 0.9123, 0.2343, 0.9341, 0.2403, 0.9358, 0.2645, 0.9136, 0.2699, 0.9136, 0.2699, 0.9358, 0.2645, 0.9346, 0.2972, 0.9156, 0.2979, 0.9341, 0.2403, 0.9481, 0.2373, 0.9508, 0.2556, 0.9358, 0.2645, 0.9358, 0.2645, 0.9508, 0.2556, 0.9572, 0.2835, 0.9346, 0.2972, 0.9481, 0.2373, 0.9677, 0.2278, 0.9674, 0.2326, 0.9508, 0.2556, 0.9508, 0.2556, 0.9674, 0.2326, 0.9759, 0.2588, 0.9572, 0.2835, 0.9677, 0.2278, 0.9818, 0.2261, 0.9855, 0.2265, 0.9674, 0.2326, 0.9674, 0.2326, 0.9855, 0.2265, 0.9865, 0.2266, 0.9759, 0.2588, 0.6036, 0.2857, 0.5743, 0.2936, 0.5527, 0.2294, 0.5828, 0.2291, 0.6462, 0.3183, 0.6006, 0.352, 0.5743, 0.2936, 0.6036, 0.2857, 0.5743, 0.2936, 0.5559, 0.3136, 0.5415, 0.2228, 0.5527, 0.2294, 0.6006, 0.352, 0.5808, 0.3893, 0.5559, 0.3136, 0.5743, 0.2936, 0.5559, 0.3136, 0.5275, 0.3198, 0.5253, 0.2263, 0.5415, 0.2228, 0.5808, 0.3893, 0.5534, 0.3976, 0.5275, 0.3198, 0.5559, 0.3136, 0.8738, 0.3482, 0.8875, 0.327, 0.8963, 0.339, 0.8824, 0.362, 0.8738, 0.3482, 0.8824, 0.362, 0.8469, 0.3848, 0.8407, 0.3746, 0.8407, 0.3746, 0.8469, 0.3848, 0.8127, 0.4007, 0.8097, 0.3897, 0.1479, 0.1901, 0.1469, 0.2031, 0.09867, 0.1856, 0.1055, 0.175, 0.4093, 0.2007, 0.405, 0.2117, 0.3536, 0.208, 0.3825, 0.1872, 0.408, 0.07452, 0.3982, 0.07355, 0.3978, 0.06402, 0.4071, 0.06077, 0.3864, 0.03319, 0.3764, 0.03754, 0.3735, 0.02865, 0.3825, 0.02418, 0.3696, 0.006667, 0.3634, 0.01454, 0.3552, 0.01161, 0.3579, 0.001262, 0.4707, 0.2241, 0.4647, 0.2338, 0.4526, 0.2273, 0.4575, 0.2171, 0.3579, 0.001262, 0.3552, 0.01161, 0.3484, 0.01093, 0.3482, 0.0002124, 0.06224, 0.2937, 0.07549, 0.2852, 0.07834, 0.3134, 0.06708, 0.3134, 0.2845, 0.06507, 0.2954, 0.06758, 0.2957, 0.07729, 0.2833, 0.07665, 0.518, 0.2789, 0.5077, 0.2828, 0.4947, 0.2599, 0.5037, 0.2532, 0.02851, 0.2709, 0.03739, 0.2623, 0.04711, 0.2632, 0.0407, 0.2773, 0.2455, 0.168, 0.2545, 0.1798, 0.1982, 0.1917, 0.1959, 0.1809, 0.3482, 0.0002124, 0.3484, 0.01093, 0.3273, 0.01964, 0.3217, 0.01008, 0.1055, 0.175, 0.09867, 0.1856, 0.08048, 0.1651, 0.08528, 0.1549, 0.4371, 0.209, 0.4333, 0.2197, 0.405, 0.2117, 0.4093, 0.2007, 0.3825, 0.02418, 0.3735, 0.02865, 0.3634, 0.01454, 0.3696, 0.006667, 0.0583, 0.1502, 0.06451, 0.1638, 0.04651, 0.2038, 0.0002128, 0.1869, 0.2772, 0.1109, 0.2891, 0.1154, 0.2545, 0.1798, 0.2455, 0.168, 0.4037, 0.08712, 0.3975, 0.08214, 0.3982, 0.07355, 0.408, 0.07452, 0.486, 0.2348, 0.4787, 0.2435, 0.4647, 0.2338, 0.4707, 0.2241, 0.0002128, 0.1869, 0.04651, 0.2038, 0.03149, 0.2548, 0.01992, 0.2573, 0.1959, 0.1809, 0.1982, 0.1917, 0.1469, 0.2031, 0.1479, 0.1901, 0.3825, 0.1872, 0.3536, 0.208, 0.3687, 0.1188, 0.3824, 0.1209, 0.3886, 0.09733, 0.3777, 0.08964, 0.3975, 0.08214, 0.4037, 0.08712, 0.2993, 0.03063, 0.308, 0.03721, 0.2954, 0.06758, 0.2845, 0.06507, 0.5248, 0.3134, 0.5145, 0.3134, 0.5077, 0.2828, 0.518, 0.2789, 0.4071, 0.06077, 0.3978, 0.06402, 0.3803, 0.05177, 0.3917, 0.04354, 0.01992, 0.2573, 0.03149, 0.2548, 0.03739, 0.2623, 0.02851, 0.2709, 0.3917, 0.04354, 0.3803, 0.05177, 0.3764, 0.03754, 0.3864, 0.03319, 0.08528, 0.1549, 0.08048, 0.1651, 0.06451, 0.1638, 0.0583, 0.1502, 0.4575, 0.2171, 0.4526, 0.2273, 0.4333, 0.2197, 0.4371, 0.209, 0.2828, 0.08805, 0.2962, 0.08934, 0.2891, 0.1154, 0.2772, 0.1109, 0.5037, 0.2532, 0.4947, 0.2599, 0.4787, 0.2435, 0.486, 0.2348, 0.2833, 0.07665, 0.2957, 0.07729, 0.2962, 0.08934, 0.2828, 0.08805, 0.0407, 0.2773, 0.04711, 0.2632, 0.07549, 0.2852, 0.06224, 0.2937, 0.3824, 0.1209, 0.3687, 0.1188, 0.3777, 0.08964, 0.3886, 0.09733, 0.3217, 0.01008, 0.3273, 0.01964, 0.308, 0.03721, 0.2993, 0.03063, 0.5145, 0.3134, 0.4938, 0.3134, 0.4863, 0.2863, 0.5077, 0.2828, 0.2212, 0.7508, 0.2534, 0.6916, 0.2744, 0.6944, 0.2437, 0.7689, 0.03993, 0.7674, 0.0002124, 0.6937, 0.02424, 0.693, 0.06049, 0.7553, 0.08893, 0.7375, 0.02684, 0.6629, 0.1029, 0.6428, 0.1161, 0.7226, 0.7242, 0.4605, 0.7625, 0.5349, 0.72, 0.5507, 0.6983, 0.4702, 0.06049, 0.7553, 0.02424, 0.693, 0.02684, 0.6629, 0.08893, 0.7375, 0.6983, 0.4702, 0.72, 0.5507, 0.6872, 0.5469, 0.6783, 0.4679, 0.6783, 0.4679, 0.6872, 0.5469, 0.6621, 0.5557, 0.663, 0.4732, 0.4863, 0.2863, 0.4655, 0.2837, 0.4596, 0.2753, 0.4762, 0.2704, 0.4643, 0.2593, 0.4529, 0.2698, 0.4465, 0.2676, 0.4536, 0.2531, 0.4447, 0.2481, 0.442, 0.2645, 0.4343, 0.2614, 0.4301, 0.2424, 0.4062, 0.2397, 0.4224, 0.2621, 0.4082, 0.2652, 0.3671, 0.2406, 0.4938, 0.3134, 0.4705, 0.3134, 0.4655, 0.2837, 0.4863, 0.2863, 0.4762, 0.2704, 0.4596, 0.2753, 0.4529, 0.2698, 0.4643, 0.2593, 0.4536, 0.2531, 0.4465, 0.2676, 0.442, 0.2645, 0.4447, 0.2481, 0.4301, 0.2424, 0.4343, 0.2614, 0.4224, 0.2621, 0.4062, 0.2397, 0.442, 0.2645, 0.4409, 0.2871, 0.4383, 0.2862, 0.4343, 0.2614, 0.4224, 0.2621, 0.4347, 0.2872, 0.431, 0.2889, 0.4082, 0.2652, 0.4705, 0.3134, 0.4499, 0.3134, 0.4488, 0.2929, 0.4655, 0.2837, 0.4596, 0.2753, 0.4468, 0.2901, 0.4444, 0.2884, 0.4529, 0.2698, 0.4465, 0.2676, 0.4423, 0.2881, 0.4409, 0.2871, 0.442, 0.2645, 0.4343, 0.2614, 0.4383, 0.2862, 0.4347, 0.2872, 0.4224, 0.2621, 0.4655, 0.2837, 0.4488, 0.2929, 0.4468, 0.2901, 0.4596, 0.2753, 0.4529, 0.2698, 0.4444, 0.2884, 0.4423, 0.2881, 0.4465, 0.2676, 0.4499, 0.3134, 0.4435, 0.3134, 0.4426, 0.3079, 0.4488, 0.2929, 0.4468, 0.2901, 0.4419, 0.3071, 0.4412, 0.3066, 0.4444, 0.2884, 0.4423, 0.2881, 0.4405, 0.3065, 0.4401, 0.3063, 0.4409, 0.2871, 0.4383, 0.2862, 0.4393, 0.3061, 0.4383, 0.3064, 0.4347, 0.2872, 0.4488, 0.2929, 0.4426, 0.3079, 0.4419, 0.3071, 0.4468, 0.2901, 0.4444, 0.2884, 0.4412, 0.3066, 0.4405, 0.3065, 0.4423, 0.2881, 0.4409, 0.2871, 0.4401, 0.3063, 0.4393, 0.3061, 0.4383, 0.2862, 0.4347, 0.2872, 0.4383, 0.3064, 0.4373, 0.307, 0.431, 0.2889, 0.4393, 0.3061, 0.4388, 0.3134, 0.4379, 0.3134, 0.4383, 0.3064, 0.4426, 0.3079, 0.4422, 0.3134, 0.4416, 0.3134, 0.4419, 0.3071, 0.4412, 0.3066, 0.4406, 0.3134, 0.44, 0.3134, 0.4405, 0.3065, 0.4401, 0.3063, 0.4396, 0.3134, 0.4388, 0.3134, 0.4393, 0.3061, 0.4383, 0.3064, 0.4379, 0.3134, 0.437, 0.3134, 0.4373, 0.307, 0.4419, 0.3071, 0.4416, 0.3134, 0.4406, 0.3134, 0.4412, 0.3066, 0.4405, 0.3065, 0.44, 0.3134, 0.4396, 0.3134, 0.4401, 0.3063, 0.4426, 0.3079, 0.4435, 0.3134, 0.4422, 0.3134, 0.4373, 0.307, 0.437, 0.3134, 0.4294, 0.3134, 0.431, 0.2889, 0.431, 0.2889, 0.4294, 0.3134, 0.4008, 0.3134, 0.4082, 0.2652, 0.3735, 0.02865, 0.37, 0.04055, 0.3617, 0.02779, 0.3634, 0.01454, 0.4082, 0.2652, 0.4008, 0.3134, 0.3556, 0.3134, 0.3671, 0.2406, 0.308, 0.03721, 0.3188, 0.04693, 0.3087, 0.07113, 0.2954, 0.06758, 0.3975, 0.08214, 0.3902, 0.08073, 0.389, 0.07387, 0.3982, 0.07355, 0.3803, 0.05177, 0.3711, 0.05974, 0.3712, 0.0487, 0.3764, 0.03754, 0.3777, 0.08964, 0.3687, 0.08224, 0.3902, 0.08073, 0.3975, 0.08214, 0.3273, 0.01964, 0.3334, 0.03363, 0.3188, 0.04693, 0.308, 0.03721, 0.2891, 0.1154, 0.308, 0.1058, 0.2865, 0.1521, 0.2545, 0.1798, 0.3978, 0.06402, 0.3891, 0.0655, 0.3711, 0.05974, 0.3803, 0.05177, 0.3764, 0.03754, 0.3712, 0.0487, 0.37, 0.04055, 0.3735, 0.02865, 0.3536, 0.208, 0.3565, 0.1613, 0.3626, 0.1061, 0.3687, 0.1188, 0.3634, 0.01454, 0.3617, 0.02779, 0.3553, 0.02685, 0.3552, 0.01161, 0.2962, 0.08934, 0.3131, 0.08687, 0.308, 0.1058, 0.2891, 0.1154, 0.2957, 0.07729, 0.3108, 0.07877, 0.3131, 0.08687, 0.2962, 0.08934, 0.3552, 0.01161, 0.3553, 0.02685, 0.3492, 0.02569, 0.3484, 0.01093, 0.3687, 0.1188, 0.3626, 0.1061, 0.3687, 0.08224, 0.3777, 0.08964, 0.3982, 0.07355, 0.389, 0.07387, 0.3891, 0.0655, 0.3978, 0.06402, 0.3484, 0.01093, 0.3492, 0.02569, 0.3334, 0.03363, 0.3273, 0.01964, 0.2954, 0.06758, 0.3087, 0.07113, 0.3108, 0.07877, 0.2957, 0.07729, 0.3346, 0.1065, 0.3386, 0.08651, 0.3687, 0.08224, 0.3626, 0.1061, 0.3346, 0.1065, 0.3199, 0.1578, 0.2865, 0.1521, 0.308, 0.1058, 0.2971, 0.1895, 0.3199, 0.1578, 0.3565, 0.1613, 0.3536, 0.208, 0.389, 0.07387, 0.3902, 0.08073, 0.3687, 0.08224, 0.3699, 0.07278, 0.3891, 0.0655, 0.389, 0.07387, 0.3699, 0.07278, 0.3711, 0.05974, 0.3383, 0.07913, 0.3699, 0.07278, 0.3687, 0.08224, 0.3386, 0.08651, 0.3383, 0.07913, 0.3379, 0.06994, 0.3711, 0.05974, 0.3699, 0.07278, 0.3379, 0.06994, 0.3429, 0.05117, 0.3712, 0.0487, 0.3711, 0.05974, 0.3429, 0.05117, 0.3506, 0.03932, 0.37, 0.04055, 0.3712, 0.0487, 0.3188, 0.04693, 0.3334, 0.03363, 0.3506, 0.03932, 0.3429, 0.05117, 0.3087, 0.07113, 0.3188, 0.04693, 0.3429, 0.05117, 0.3379, 0.06994, 0.3108, 0.07877, 0.3087, 0.07113, 0.3379, 0.06994, 0.3383, 0.07913, 0.3108, 0.07877, 0.3383, 0.07913, 0.3386, 0.08651, 0.3131, 0.08687, 0.2545, 0.1798, 0.2865, 0.1521, 0.3199, 0.1578, 0.2971, 0.1895, 0.3626, 0.1061, 0.3565, 0.1613, 0.3199, 0.1578, 0.3346, 0.1065, 0.308, 0.1058, 0.3131, 0.08687, 0.3386, 0.08651, 0.3346, 0.1065, 0.3506, 0.03932, 0.3553, 0.02685, 0.3617, 0.02779, 0.37, 0.04055, 0.3334, 0.03363, 0.3492, 0.02569, 0.3553, 0.02685, 0.3506, 0.03932, 0.3556, 0.3134, 0.3133, 0.3134, 0.3137, 0.2347, 0.3671, 0.2406, 0.3671, 0.2406, 0.3137, 0.2347, 0.292, 0.2165, 0.3536, 0.208, 0.3536, 0.208, 0.292, 0.2165, 0.2971, 0.1895, 0.3133, 0.3134, 0.2787, 0.3134, 0.2717, 0.2225, 0.3137, 0.2347, 0.3137, 0.2347, 0.2717, 0.2225, 0.2541, 0.1997, 0.292, 0.2165, 0.292, 0.2165, 0.2541, 0.1997, 0.2545, 0.1798, 0.2971, 0.1895, 0.2787, 0.3134, 0.2179, 0.3134, 0.2124, 0.2238, 0.2717, 0.2225, 0.2717, 0.2225, 0.2124, 0.2238, 0.1977, 0.2051, 0.2541, 0.1997, 0.2541, 0.1997, 0.1977, 0.2051, 0.1982, 0.1917, 0.2545, 0.1798, 0.2124, 0.2238, 0.167, 0.2349, 0.1537, 0.2241, 0.1977, 0.2051, 0.2179, 0.3134, 0.1632, 0.3134, 0.167, 0.2349, 0.2124, 0.2238, 0.1977, 0.2051, 0.1537, 0.2241, 0.1469, 0.2031, 0.1982, 0.1917, 0.07834, 0.3134, 0.07549, 0.2852, 0.167, 0.2349, 0.1632, 0.3134, 0.1273, 0.2322, 0.08274, 0.2302, 0.09867, 0.1856, 0.1469, 0.2031, 0.08274, 0.2302, 0.07646, 0.2194, 0.08048, 0.1651, 0.09867, 0.1856, 0.1469, 0.2031, 0.1537, 0.2241, 0.1273, 0.2322, 0.1537, 0.2241, 0.167, 0.2349, 0.07549, 0.2852, 0.1273, 0.2322, 0.04711, 0.2632, 0.03739, 0.2623, 0.07646, 0.2194, 0.08274, 0.2302, 0.07549, 0.2852, 0.04711, 0.2632, 0.08274, 0.2302, 0.1273, 0.2322, 0.07646, 0.2194, 0.04651, 0.2038, 0.06451, 0.1638, 0.08048, 0.1651, 0.03739, 0.2623, 0.03149, 0.2548, 0.04651, 0.2038, 0.07646, 0.2194, 0.241, 0.6544, 0.2252, 0.6646, 0.1905, 0.6503, 0.1977, 0.6349, 0.1626, 0.6322, 0.161, 0.6498, 0.1371, 0.6442, 0.1345, 0.6271, 0.093, 0.6271, 0.1029, 0.6428, 0.02684, 0.6629, 0.008055, 0.653, 0.2744, 0.6944, 0.2534, 0.6916, 0.2252, 0.6646, 0.241, 0.6544, 0.1977, 0.6349, 0.1905, 0.6503, 0.161, 0.6498, 0.1626, 0.6322, 0.1345, 0.6271, 0.1371, 0.6442, 0.1029, 0.6428, 0.093, 0.6271, 0.008055, 0.653, 0.02684, 0.6629, 0.02424, 0.693, 0.0002124, 0.6937, 0.7497, 0.4405, 0.8043, 0.5021, 0.7625, 0.5349, 0.7242, 0.4605, 0.1161, 0.7226, 0.1029, 0.6428, 0.1371, 0.6442, 0.1392, 0.7239, 0.1392, 0.7239, 0.1371, 0.6442, 0.161, 0.6498, 0.1527, 0.7286, 0.6101, 0.4597, 0.5336, 0.5345, 0.5253, 0.4974, 0.5794, 0.4405, 0.1527, 0.7286, 0.161, 0.6498, 0.1905, 0.6503, 0.1703, 0.7262, 0.6389, 0.475, 0.6225, 0.5586, 0.5336, 0.5345, 0.6101, 0.4597, 0.1703, 0.7262, 0.1905, 0.6503, 0.2252, 0.6646, 0.1945, 0.7346, 0.663, 0.4732, 0.6621, 0.5557, 0.6225, 0.5586, 0.6389, 0.475, 0.1945, 0.7346, 0.2252, 0.6646, 0.2534, 0.6916, 0.2212, 0.7508, 0.9684, 0.2236, 0.976, 0.2259, 0.9818, 0.2261, 0.9677, 0.2278, 0.9492, 0.2236, 0.9684, 0.2236, 0.9677, 0.2278, 0.9481, 0.2373, 0.9309, 0.2221, 0.9492, 0.2236, 0.9481, 0.2373, 0.9341, 0.2403, 0.9132, 0.2207, 0.9309, 0.2221, 0.9341, 0.2403, 0.9123, 0.2343, 0.8999, 0.2195, 0.9132, 0.2207, 0.9123, 0.2343, 0.8991, 0.2354, 0.6098, 0.7568, 0.5978, 0.8509, 0.5813, 0.8505, 0.5834, 0.7456, 0.5834, 0.7456, 0.5813, 0.8505, 0.5714, 0.8544, 0.5669, 0.7643, 0.8168, 0.2169, 0.8485, 0.2182, 0.8484, 0.2327, 0.8167, 0.227, 0.7361, 0.2413, 0.7149, 0.2314, 0.7147, 0.2163, 0.7344, 0.2207, 0.785, 0.2464, 0.7361, 0.2413, 0.7344, 0.2207, 0.784, 0.2244, 0.7858, 0.2155, 0.8168, 0.2169, 0.8167, 0.227, 0.784, 0.2244, 0.5813, 0.8505, 0.5874, 0.927, 0.5762, 0.9286, 0.5714, 0.8544, 0.6435, 0.8646, 0.6232, 0.9327, 0.6168, 0.9303, 0.6329, 0.8594, 0.5714, 0.8544, 0.5762, 0.9286, 0.5616, 0.924, 0.5494, 0.8452, 0.5978, 0.8509, 0.5968, 0.9273, 0.5874, 0.927, 0.5813, 0.8505, 0.6652, 0.807, 0.6435, 0.8646, 0.6329, 0.8594, 0.6518, 0.7997, 0.6361, 0.7733, 0.6156, 0.8549, 0.5978, 0.8509, 0.6098, 0.7568, 0.6232, 0.9327, 0.6073, 0.9947, 0.5995, 0.99, 0.6168, 0.9303, 0.5762, 0.9286, 0.5744, 0.9869, 0.5599, 0.9858, 0.5616, 0.924, 0.5968, 0.9273, 0.5887, 0.98, 0.5767, 0.9858, 0.5874, 0.927, 0.6072, 0.9288, 0.5978, 0.9878, 0.5887, 0.98, 0.5968, 0.9273, 0.6329, 0.8594, 0.6168, 0.9303, 0.6072, 0.9288, 0.6156, 0.8549, 0.6156, 0.8549, 0.6072, 0.9288, 0.5968, 0.9273, 0.5978, 0.8509, 0.5995, 0.99, 0.5859, 0.9943, 0.5887, 0.98, 0.5978, 0.9878, 0.5859, 0.9943, 0.5744, 0.9869, 0.5767, 0.9858, 0.5887, 0.98, 0.5849, 0.9998, 0.5599, 0.9858, 0.5744, 0.9869, 0.5859, 0.9943, 0.6073, 0.9947, 0.5849, 0.9998, 0.5859, 0.9943, 0.5995, 0.99, 0.5874, 0.927, 0.5767, 0.9858, 0.5744, 0.9869, 0.5762, 0.9286, 0.6168, 0.9303, 0.5995, 0.99, 0.5978, 0.9878, 0.6072, 0.9288])
me_plane.materials.append(mat_material_001)
me_plane.use_remesh_preserve_volume = False
me_plane.use_remesh_preserve_attributes = False
me_plane.use_mirror_vertex_groups = False
me_plane.use_paint_bone_selection = False
me_plane.use_paint_mask = True
me_plane.update()
arm_armature_001 = bpy.data.armatures.new('Armature.001')  # bones are not reproduced

# ---- objects
ob_armature = bpy.data.objects.new('Armature', arm_armature_001)
ob_plane = bpy.data.objects.new('Plane', me_plane)
ob_lamp = bpy.data.objects.new('Lamp', light_lamp)
ob_camera = bpy.data.objects.new('Camera', cam_camera)

# ---- transforms, parenting, visibility, modifiers, constraints
ob_armature.location = (-0.003149, 0.05305, 1.964)
ob_armature.scale = (3.353, 3.353, 3.353)
ob_armature.show_in_front = True
ob_armature.lineart.crease_threshold = 0.0
ob_plane.parent = ob_armature
ob_plane.matrix_parent_inverse = Matrix(((0.2983, 0.0, 0.0, 0.0009392), (0.0, 0.2983, 0.0, -0.01582), (0.0, 0.0, 0.2983, -0.5857), (0.0, 0.0, 0.0, 1.0)))
ob_plane.location = (-0.001741, -2.274e-13, 7.558)
ob_plane.rotation_euler = (1.571, -0.0, 0.0)
ob_plane.lineart.crease_threshold = 0.0
_vg = ob_plane.vertex_groups.new(name='Bone')
for _i, _w in zip([1, 2, 4, 5, 6, 7, 8, 9, 10, 11, 13, 15, 16, 17, 18, 19, 20, 21, 22, 23, 24, 25, 26, 27, 28, 29, 30, 31, 80, 81, 82, 148, 170, 175, 176, 177, 178, 179, 180, 181, 182, 202, 203, 204, 205, 229, 230, 231, 232, 233, 234, 235, 236, 237, 238, 239, 241, 242, 243, 245, 246, 247, 248, 249, 250, 251, 252, 253, 254, 255, 256, 257, 258, 259, 260, 261, 262, 263, 264, 265, 266, 267, 325, 326, 327, 329, 406, 410, 432, 437, 438, 439, 440, 441, 442, 443, 444, 445, 446, 447, 448, 468, 469, 470, 471], [0.1317, 0.1362, 0.03213, 0.2187, 0.1604, 0.3901, 0.4552, 0.4669, 0.009749, 0.1326, 0.09556, 0.1548, 0.6746, 0.6612, 0.6631, 0.6803, 0.6852, 0.665, 0.6716, 0.7062, 0.7668, 0.7602, 0.7647, 0.7677, 0.7717, 0.7767, 0.7855, 0.7922, 0.1268, 0.4547, 0.01237, 0.009531, 0.02784, 0.06237, 0.0592, 0.1924, 0.2104, 0.4539, 0.4856, 0.07508, 0.1245, 0.183, 0.02221, 0.7096, 0.7861, 0.1735, 0.1532, 0.000318, 0.2252, 0.04035, 0.04177, 0.2272, 0.1642, 0.3951, 0.4592, 0.4705, 0.1339, 0.001167, 0.09576, 0.1551, 0.05717, 0.4879, 0.6877, 0.6718, 0.7196, 0.6701, 0.6855, 0.6891, 0.6679, 0.6733, 0.7074, 0.7505, 0.7819, 0.7786, 0.8005, 0.7759, 0.7778, 0.7798, 0.7849, 0.7873, 0.7975, 0.8087, 0.1309, 0.4594, 0.003739, 0.05726, 0.02205, 0.01303, 0.03019, 0.06205, 0.05719, 0.1564, 0.1966, 0.213, 0.6823, 0.4606, 0.4963, 0.8217, 0.08272, 0.1719, 0.703, 0.2868, 0.04499, 0.7193, 0.7899]): _vg.add([_i], _w, 'REPLACE')
_vg = ob_plane.vertex_groups.new(name='Bone.005')
for _i, _w in zip([0, 1, 2, 3, 4, 5, 6, 7, 8, 9, 11, 16, 17, 18, 19, 20, 21, 22, 24, 25, 26, 27, 28, 29, 30, 31, 32, 33, 34, 35, 36, 37, 38, 40, 50, 51, 52, 53, 54, 55, 56, 75, 76, 77, 78, 79, 80, 81, 84, 85, 86, 87, 88, 89, 90, 97, 98, 99, 100, 113, 114, 115, 116, 123, 124, 125, 131, 132, 133, 147, 148, 149, 150, 151, 152, 153, 154, 155, 162, 163, 164, 165, 166, 167, 168, 169, 170, 171, 172, 175, 176, 177, 178, 179, 180, 181, 182, 186, 194, 202, 203, 204, 205, 206, 229, 230, 232, 233, 248, 249, 250, 258, 259, 260, 261, 262, 267, 290, 406, 407, 439, 442, 445, 468, 469, 470, 471], [0.9621, 0.6515, 0.755, 0.2811, 0.925, 0.6902, 0.759, 0.4447, 0.217, 0.1736, 0.01207, 0.2042, 0.2349, 0.2281, 0.1794, 0.1099, 0.05781, 0.01214, 0.1044, 0.1134, 0.1084, 0.0977, 0.08114, 0.06489, 0.05115, 0.03589, 0.8993, 0.9142, 0.8765, 0.209, 0.08923, 0.184, 0.04598, 0.02743, 0.1622, 0.09915, 0.3358, 0.1015, 0.1144, 0.04395, 0.03617, 0.005431, 0.08672, 0.09161, 0.1291, 0.8694, 0.7977, 0.2232, 0.8657, 0.8727, 0.2626, 0.2257, 0.05235, 0.04033, 0.003143, 0.1722, 0.0956, 0.2795, 0.05714, 0.1021, 0.1282, 0.6618, 0.1616, 0.1419, 0.07913, 0.02845, 0.02988, 0.01823, 0.004378, 0.8856, 0.907, 0.8128, 0.8149, 0.2032, 0.189, 0.06304, 0.03794, 0.01382, 0.1798, 0.09559, 0.09485, 0.1315, 0.1161, 0.8446, 0.175, 0.9507, 0.9051, 0.07881, 0.01768, 0.8482, 0.774, 0.695, 0.6745, 0.2179, 0.2321, 0.003693, 0.007176, 0.1154, 0.1207, 0.4885, 0.1409, 0.1436, 0.08244, 0.05005, 0.1109, 0.02013, 0.3414, 0.09634, 0.0624, 0.02298, 0.1184, 0.04262, 0.02407, 0.06265, 0.01169, 0.002361, 0.0223, 0.002928, 0.0736, 0.0332, 0.0979, 0.07806, 0.01191, 0.2945, 0.06349, 0.101, 0.05983]): _vg.add([_i], _w, 'REPLACE')
_vg = ob_plane.vertex_groups.new(name='Bone.006')
for _i, _w in zip([32, 33, 34, 35, 36, 37, 38, 39, 40, 41, 42, 43, 44, 45, 46, 47, 48, 49, 50, 51, 75, 76, 77, 78, 84, 85, 86, 87, 88, 89, 90, 91, 92, 93, 94, 95, 96, 97, 98, 113, 114, 147, 148, 149, 150, 151, 152, 153, 154, 155, 156, 157, 158, 159, 160, 161, 162, 163, 164, 165, 166, 167, 168, 169, 171, 172, 173, 174], [0.09772, 0.08237, 0.1104, 0.7906, 0.9104, 0.8141, 0.952, 0.9904, 0.9609, 0.9795, 0.9978, 0.9933, 0.9901, 0.9978, 0.999, 0.9948, 0.9972, 0.9982, 0.8378, 0.9009, 0.9722, 0.9125, 0.9082, 0.871, 0.1295, 0.1159, 0.7373, 0.7723, 0.9478, 0.9545, 0.9735, 0.991, 0.9871, 0.9985, 0.9945, 0.9967, 0.9979, 0.8279, 0.9045, 0.8971, 0.8719, 0.06124, 0.03598, 0.1954, 0.1795, 0.799, 0.8099, 0.9374, 0.9558, 0.9683, 0.9897, 0.9824, 0.9975, 0.992, 0.9952, 0.9971, 0.8205, 0.9047, 0.9046, 0.8688, 0.885, 0.1554, 0.8253, 0.001663, 0.9214, 0.9662, 0.9885, 0.9934]): _vg.add([_i], _w, 'REPLACE')
_vg = ob_plane.vertex_groups.new(name='Bone.007')
for _i, _w in zip([16, 202, 204, 205, 228, 229, 230, 231, 232, 233, 234, 235, 236, 237, 238, 239, 241, 248, 249, 250, 251, 252, 253, 254, 255, 258, 259, 260, 261, 262, 263, 264, 265, 266, 268, 269, 270, 271, 272, 273, 274, 276, 286, 287, 288, 289, 291, 292, 293, 320, 321, 322, 323, 324, 325, 326, 330, 331, 332, 333, 334, 335, 336, 343, 344, 345, 346, 360, 361, 362, 363, 364, 371, 372, 373, 380, 381, 406, 407, 409, 410, 411, 412, 413, 414, 415, 416, 417, 424, 425, 426, 427, 428, 429, 430, 431, 432, 433, 437, 438, 439, 440, 441, 442, 443, 444, 445, 446, 447, 452, 453, 460, 468, 469, 470, 471, 472], [0.000294, 0.06371, 0.03966, 0.01518, 0.9574, 0.5309, 0.7104, 0.2647, 0.11, 0.04925, 0.9148, 0.6704, 0.7541, 0.4357, 0.2142, 0.1693, 0.009861, 0.1573, 0.2046, 0.06006, 0.2098, 0.1677, 0.1025, 0.05274, 0.004214, 0.07413, 0.08436, 0.02682, 0.08645, 0.07913, 0.06641, 0.05253, 0.03255, 0.01503, 0.9111, 0.8854, 0.8935, 0.223, 0.164, 0.4496, 0.05525, 0.07514, 0.1755, 0.1092, 0.334, 0.097, 0.1162, 0.04153, 0.03533, 0.06188, 0.1898, 0.1034, 0.1409, 0.8874, 0.7941, 0.2213, 0.8956, 0.8944, 0.2777, 0.4437, 0.05833, 0.0761, 0.01127, 0.1865, 0.1055, 0.2731, 0.06436, 0.187, 0.1403, 0.5, 0.1967, 0.02117, 0.1158, 0.07459, 0.02937, 0.01646, 0.008982, 0.06122, 0.01843, 0.9184, 0.9141, 0.8544, 0.8531, 0.2098, 0.1973, 0.06758, 0.04928, 0.02104, 0.1967, 0.1048, 0.1043, 0.1439, 0.1191, 0.919, 0.1304, 0.9663, 0.9079, 0.05012, 0.8532, 0.7632, 0.09431, 0.6937, 0.6712, 0.07703, 0.2173, 0.2327, 0.01197, 0.005152, 0.02801, 0.103, 0.01269, 0.1024, 0.1858, 0.09335, 0.08082, 0.05349, 0.03006]): _vg.add([_i], _w, 'REPLACE')
_vg = ob_plane.vertex_groups.new(name='Bone.008')
for _i, _w in zip([268, 269, 270, 271, 272, 273, 274, 275, 276, 277, 278, 279, 280, 281, 282, 283, 284, 285, 286, 287, 320, 321, 322, 323, 330, 331, 332, 333, 334, 335, 336, 337, 338, 339, 340, 341, 342, 343, 344, 360, 361, 409, 410, 411, 412, 413, 414, 415, 416, 417, 418, 419, 420, 421, 422, 423, 424, 425, 426, 427, 428, 429, 430, 433, 434, 435, 436], [0.08605, 0.1086, 0.09136, 0.7767, 0.8351, 0.5489, 0.9448, 0.9786, 0.9246, 0.9753, 0.9963, 0.9894, 0.9876, 0.9966, 0.9984, 0.9931, 0.9961, 0.9973, 0.8248, 0.8911, 0.9378, 0.8095, 0.8965, 0.8594, 0.1017, 0.09294, 0.7228, 0.5547, 0.9419, 0.9236, 0.9695, 0.9877, 0.9844, 0.998, 0.9929, 0.9956, 0.9971, 0.8139, 0.8948, 0.8123, 0.8601, 0.03378, 0.01979, 0.1558, 0.141, 0.7929, 0.8017, 0.933, 0.9502, 0.9648, 0.9896, 0.9795, 0.9973, 0.9902, 0.9941, 0.9963, 0.804, 0.8957, 0.8952, 0.8567, 0.8822, 0.08134, 0.8699, 0.9501, 0.9796, 0.9918, 0.9935]): _vg.add([_i], _w, 'REPLACE')
_vg = ob_plane.vertex_groups.new(name='Bone.009')
for _i, _w in zip([1, 2, 3, 16, 17, 24, 52, 53, 54, 55, 56, 57, 58, 59, 99, 100, 115, 116, 123, 124, 125, 131, 132, 133, 134, 135, 136, 137, 138, 139, 140, 141, 142, 143, 144, 145, 146, 175, 176, 202, 203, 204, 205, 206, 207, 229, 230, 231, 232, 233, 235, 248, 249, 250, 288, 289, 290, 291, 292, 293, 294, 296, 297, 345, 346, 362, 363, 371, 372, 373, 374, 380, 381, 382, 383, 384, 385, 386, 387, 388, 389, 390, 391, 392, 393, 394, 395, 396, 397, 398, 399, 400, 401, 402, 403, 404, 405, 406, 407, 408, 437, 438, 439, 442, 468, 469, 470, 471, 472, 473, 484], [0.156, 0.06796, 0.6079, 0.04503, 0.01497, 0.001122, 0.2593, 0.6, 0.1319, 0.4863, 0.06574, 0.1535, 0.01003, 0.04633, 0.06034, 0.004269, 0.06764, 0.001813, 0.1299, 0.06103, 0.01758, 0.09828, 0.07011, 0.05586, 0.04655, 0.03777, 0.02736, 0.0188, 0.0176, 0.0865, 0.0789, 0.07306, 0.0692, 0.06668, 0.06367, 0.06055, 0.05833, 0.01838, 0.09017, 0.2141, 0.6103, 0.05481, 0.003021, 0.2776, 0.02488, 0.1498, 0.06827, 0.6093, 0.2735, 0.6001, 5.455e-05, 0.0412, 0.01292, 0.0555, 0.2607, 0.6024, 0.2004, 0.1335, 0.4884, 0.06374, 0.1554, 0.003413, 0.03921, 0.0591, 0.01256, 0.1106, 0.05847, 0.1389, 0.06946, 0.02879, 0.004489, 0.09969, 0.07169, 0.05709, 0.0484, 0.03923, 0.02849, 0.01958, 0.01809, 0.02693, 0.08697, 0.07934, 0.07348, 0.06959, 0.06703, 0.06399, 0.06083, 0.05853, 0.05911, 0.09306, 0.08286, 0.07871, 0.07552, 0.07329, 0.07074, 0.0676, 0.06505, 0.6884, 0.4969, 0.1629, 0.01545, 0.09136, 0.6087, 0.1313, 0.1885, 0.6089, 0.05273, 0.001788, 0.2822, 0.02926, 0.0007597]): _vg.add([_i], _w, 'REPLACE')
_vg = ob_plane.vertex_groups.new(name='Bone.010')
for _i, _w in zip([52, 54, 55, 56, 57, 58, 59, 60, 61, 62, 63, 64, 65, 100, 101, 102, 103, 104, 105, 115, 116, 119, 120, 121, 122, 123, 124, 125, 126, 127, 128, 129, 130, 131, 132, 133, 134, 135, 136, 137, 138, 139, 140, 141, 142, 143, 144, 145, 146, 190, 191, 192, 193, 199, 200, 201, 207, 208, 209, 210, 211, 295, 297, 298, 300, 301, 302, 303, 304, 305, 306, 307, 308, 309, 310, 351, 352, 369, 370, 371, 372, 373, 374, 375, 376, 377, 378, 379, 380, 381, 382, 383, 384, 385, 386, 387, 388, 389, 390, 391, 392, 393, 394, 395, 396, 397, 398, 399, 400, 401, 402, 403, 404, 405, 406, 407, 408, 474, 475, 476, 477, 478], [0.04483, 0.1471, 0.07914, 0.3858, 0.1772, 0.5641, 0.6817, 0.7032, 0.8554, 0.9205, 0.8751, 0.8807, 0.758, 0.009286, 0.06756, 0.1282, 0.2229, 0.8945, 0.9292, 0.02977, 0.03834, 0.0004173, 0.002671, 0.1238, 0.8892, 0.3511, 0.2326, 0.2206, 0.2837, 0.3871, 0.4503, 0.5403, 0.7617, 0.5402, 0.5409, 0.5595, 0.5826, 0.6003, 0.6181, 0.6413, 0.6609, 0.5459, 0.5565, 0.5653, 0.5701, 0.5725, 0.5758, 0.5769, 0.5632, 0.009042, 0.0602, 0.1804, 0.4907, 0.03903, 0.1346, 0.4632, 0.07786, 0.5802, 0.7451, 0.7462, 0.6678, 0.02224, 0.004749, 0.2533, 0.05465, 0.5158, 0.04297, 0.162, 0.5938, 0.2348, 0.5011, 0.6439, 0.681, 0.6606, 0.6511, 0.1097, 0.6918, 0.08013, 0.692, 0.06383, 0.03765, 0.02804, 0.03474, 0.04632, 0.05093, 0.06586, 0.1413, 0.6478, 0.1711, 0.1341, 0.1285, 0.1344, 0.1432, 0.15, 0.1693, 0.2372, 0.5508, 0.3227, 0.3221, 0.32, 0.3244, 0.3299, 0.3349, 0.3463, 0.3813, 0.4862, 0.4634, 0.4704, 0.4734, 0.4757, 0.4772, 0.479, 0.4809, 0.4818, 0.02929, 0.164, 0.4259, 0.1038, 0.2093, 0.3619, 0.5988, 0.6521]): _vg.add([_i], _w, 'REPLACE')
_vg = ob_plane.vertex_groups.new(name='Bone.012')
for _i, _w in zip([52, 53, 54, 55, 56, 57, 58, 59, 60, 61, 62, 79, 99, 100, 101, 102, 103, 104, 105, 115, 116, 117, 118, 119, 120, 121, 122, 123, 124, 125, 126, 127, 128, 129, 130, 131, 132, 133, 134, 135, 136, 137, 138, 139, 140, 141, 142, 143, 144, 145, 146, 147, 176, 186, 187, 188, 189, 190, 191, 192, 193, 194, 195, 196, 197, 198, 199, 200, 201, 370, 379, 380, 387, 388, 389, 390, 391, 392, 393, 394, 395, 396, 397, 398, 399, 400, 401, 402, 403, 404, 405, 406, 407, 408], [0.285, 0.02798, 0.5243, 0.0861, 0.417, 0.05108, 0.3386, 0.08287, 0.252, 0.05011, 0.04696, 0.09728, 0.6225, 0.8713, 0.8901, 0.848, 0.7676, 0.1009, 0.02558, 0.201, 0.7549, 0.9518, 0.9783, 0.9694, 0.9711, 0.8708, 0.0916, 0.304, 0.5849, 0.6746, 0.6383, 0.5447, 0.4934, 0.4047, 0.1565, 0.1845, 0.2504, 0.2613, 0.2495, 0.2355, 0.2243, 0.1994, 0.1434, 0.1081, 0.1091, 0.1109, 0.1093, 0.1071, 0.1055, 0.1018, 0.09331, 0.02803, 0.02467, 0.8685, 0.9706, 0.9828, 0.9801, 0.9663, 0.938, 0.8197, 0.5073, 0.86, 0.9897, 0.9834, 0.9836, 0.976, 0.9539, 0.8647, 0.5354, 0.004806, 0.0458, 0.01209, 0.008571, 0.06397, 0.05051, 0.04845, 0.04588, 0.04563, 0.04614, 0.04622, 0.04784, 0.05312, 0.06976, 0.0732, 0.07243, 0.07205, 0.0717, 0.07145, 0.07114, 0.07077, 0.07052, 0.01372, 0.06778, 0.07405]): _vg.add([_i], _w, 'REPLACE')
_vg = ob_plane.vertex_groups.new(name='Bone.011')
for _i, _w in zip([61, 63, 64, 65, 105, 123, 124, 127, 128, 129, 130, 131, 132, 133, 134, 135, 136, 137, 138, 139, 140, 141, 142, 143, 144, 145, 146, 208, 209, 210, 211, 288, 289, 291, 292, 293, 294, 295, 296, 297, 298, 299, 300, 301, 302, 303, 304, 305, 306, 307, 308, 309, 310, 345, 346, 347, 348, 349, 350, 351, 352, 362, 363, 364, 365, 366, 367, 368, 369, 370, 371, 372, 373, 374, 375, 376, 377, 378, 379, 380, 381, 382, 383, 384, 385, 386, 387, 388, 389, 390, 391, 392, 393, 394, 395, 396, 397, 398, 399, 400, 401, 402, 403, 404, 405, 406, 407, 408, 455, 456, 457, 458, 459, 463, 464, 465, 466, 467, 473, 474, 475, 476, 477, 478], [0.0005722, 0.06468, 0.08263, 0.1963, 0.007183, 0.04183, 0.007024, 0.005035, 0.005769, 0.01782, 0.06136, 0.1088, 0.08375, 0.0785, 0.08066, 0.08479, 0.08711, 0.0962, 0.1329, 0.2022, 0.2015, 0.1995, 0.2018, 0.2051, 0.2077, 0.2144, 0.2384, 0.06778, 0.1045, 0.1721, 0.2839, 0.1019, 0.01033, 0.3285, 0.1085, 0.5298, 0.1994, 0.0129, 0.7167, 0.7307, 0.1947, 0.8765, 0.8598, 0.2723, 0.9187, 0.7838, 0.3143, 0.7281, 0.4533, 0.3093, 0.2813, 0.2968, 0.3039, 0.03234, 0.084, 0.1773, 0.3645, 0.8017, 0.9555, 0.85, 0.272, 0.0995, 0.1414, 0.0867, 0.1429, 0.32, 0.6973, 0.9394, 0.8728, 0.2591, 0.4511, 0.4684, 0.4991, 0.5678, 0.6395, 0.7294, 0.8156, 0.7848, 0.2663, 0.554, 0.6045, 0.6348, 0.6531, 0.6626, 0.675, 0.6778, 0.6289, 0.3045, 0.4562, 0.4685, 0.4796, 0.4821, 0.4812, 0.4815, 0.4758, 0.4438, 0.3318, 0.3045, 0.3119, 0.315, 0.3174, 0.3192, 0.3214, 0.3243, 0.3271, 0.0323, 0.1423, 0.2554, 0.01201, 0.07154, 0.1447, 0.5016, 0.5427, 0.01909, 0.06919, 0.1519, 0.4936, 0.5407, 0.08064, 0.555, 0.6437, 0.5566, 0.3532, 0.3032]): _vg.add([_i], _w, 'REPLACE')
_vg = ob_plane.vertex_groups.new(name='Bone.013')
for _i, _w in zip([288, 289, 291, 292, 293, 294, 296, 297, 299, 324, 345, 346, 347, 348, 349, 350, 351, 362, 363, 364, 365, 366, 367, 368, 369, 371, 372, 373, 374, 375, 376, 377, 378, 380, 381, 382, 383, 384, 385, 386, 387, 388, 389, 390, 391, 392, 393, 394, 395, 396, 397, 398, 399, 400, 401, 402, 403, 404, 405, 406, 407, 408, 409, 438, 452, 453, 454, 455, 456, 457, 458, 459, 460, 461, 462, 463, 464, 465, 466, 467], [0.2314, 0.01421, 0.3403, 0.05781, 0.2795, 0.01594, 0.1944, 0.03511, 0.07965, 0.07578, 0.6076, 0.8031, 0.7663, 0.6017, 0.1857, 0.01814, 0.01436, 0.2357, 0.5676, 0.8514, 0.829, 0.656, 0.2857, 0.04948, 0.02982, 0.1909, 0.322, 0.3687, 0.3276, 0.2651, 0.1863, 0.09344, 0.04007, 0.09649, 0.1264, 0.1265, 0.1155, 0.1045, 0.09413, 0.07831, 0.05509, 0.003058, 0.05199, 0.0514, 0.05132, 0.04969, 0.04674, 0.04411, 0.03975, 0.03186, 0.01202, 0.02019, 0.01816, 0.0172, 0.01641, 0.01583, 0.01515, 0.01432, 0.01368, 0.003797, 0.03332, 0.02677, 0.002164, 0.02879, 0.8719, 0.9563, 0.9683, 0.9594, 0.9236, 0.8535, 0.4988, 0.4463, 0.8632, 0.9698, 0.9631, 0.9565, 0.9258, 0.8458, 0.5058, 0.4518]): _vg.add([_i], _w, 'REPLACE')
_vg = ob_plane.vertex_groups.new(name='Bone.014')
for _i, _w in zip([3, 52, 53, 54, 55, 56, 57, 58, 59, 61, 63, 65, 202, 203, 206, 207, 208, 209, 210, 211, 212, 214, 215, 216, 217, 231, 232, 233, 288, 289, 290, 291, 292, 293, 294, 295, 296, 297, 298, 300, 301, 303, 304, 306, 307, 310, 468, 469, 472, 473, 474, 475, 476, 477, 478, 479, 480, 483, 484, 485, 486, 487], [0.07411, 0.06726, 0.2159, 0.07888, 0.2896, 0.084, 0.5904, 0.03471, 0.1614, 0.0531, 0.01424, 0.003253, 0.02415, 0.167, 0.5815, 0.8525, 0.3101, 0.123, 0.06179, 0.01057, 0.2726, 0.7381, 0.8903, 0.9751, 0.9515, 0.07274, 0.0235, 0.1838, 0.06565, 0.2113, 0.6576, 0.07666, 0.2833, 0.07766, 0.5795, 0.9044, 0.01926, 0.1463, 0.5258, 0.04979, 0.1917, 0.02032, 0.07468, 0.005577, 0.007833, 0.00331, 0.01484, 0.1647, 0.5713, 0.8435, 0.307, 0.1259, 0.06451, 0.01121, 0.002668, 0.2868, 0.1746, 0.6987, 0.8542, 0.9597, 0.9834, 0.9269]): _vg.add([_i], _w, 'REPLACE')
_vg = ob_plane.vertex_groups.new(name='Bone.015')
for _i, _w in zip([206, 212, 213, 214, 215, 217, 218, 219, 220, 221, 222, 223, 224, 225, 226, 227, 290, 472, 479, 480, 481, 482, 483, 484, 485, 487, 488, 489, 490, 491, 492, 493, 494, 495, 496, 497, 498, 499, 500, 501], [0.05487, 0.7127, 0.9999, 0.2415, 0.08292, 0.01222, 0.9927, 0.9894, 0.9823, 0.9931, 0.9843, 1.0, 0.9994, 0.9998, 0.9998, 0.9987, 0.07885, 0.05851, 0.6951, 0.8129, 1.0, 1.0, 0.2744, 0.1111, 0.02209, 0.04919, 0.9925, 0.9944, 0.9891, 0.9823, 0.9926, 0.9838, 0.984, 1.0, 1.0, 0.9995, 0.9999, 0.9999, 0.9997, 0.9989]): _vg.add([_i], _w, 'REPLACE')
_vg = ob_plane.vertex_groups.new(name='Bone.001')
for _i, _w in zip([5, 6, 7, 8, 9, 10, 11, 12, 13, 14, 15, 17, 18, 19, 20, 21, 22, 23, 24, 25, 26, 27, 28, 29, 30, 31, 66, 67, 68, 71, 74, 81, 82, 83, 106, 107, 109, 112, 177, 178, 179, 180, 181, 182, 183, 184, 205, 244, 245, 246, 247, 255, 256, 257, 260, 265, 266, 267, 313, 316, 319, 328, 329, 354, 356, 359, 445, 448], [0.00367, 0.005653, 0.07193, 0.1508, 0.1743, 0.4384, 0.4313, 0.2057, 0.6798, 0.7595, 0.7002, 0.001762, 0.03047, 0.06383, 0.1055, 0.1567, 0.1894, 0.1669, 0.02001, 0.03075, 0.04258, 0.05475, 0.06578, 0.07476, 0.0775, 0.07199, 0.05021, 0.05463, 0.2888, 0.1872, 0.129, 0.1438, 0.4131, 0.7637, 0.05261, 0.254, 0.1774, 0.1319, 0.03426, 0.01029, 0.1415, 0.1236, 0.3512, 0.4136, 0.197, 0.06878, 0.006693, 0.1248, 0.07456, 0.73, 0.2616, 0.002283, 0.04752, 0.09327, 0.002766, 0.004033, 0.01788, 0.04122, 0.05528, 0.02806, 0.00717, 0.1329, 0.8087, 0.05114, 0.02606, 0.008591, 0.01729, 0.145]): _vg.add([_i], _w, 'REPLACE')
_vg = ob_plane.vertex_groups.new(name='Bone.003')
for _i, _w in zip([6, 7, 8, 9, 10, 11, 12, 13, 14, 15, 18, 19, 20, 21, 22, 23, 27, 28, 29, 30, 31, 66, 67, 68, 69, 70, 71, 72, 73, 74, 80, 81, 82, 83, 106, 107, 108, 109, 110, 111, 112, 177, 178, 179, 180, 181, 182, 183, 184, 185, 246, 247, 448], [0.009244, 0.0693, 0.1642, 0.1712, 0.5219, 0.3997, 0.7635, 0.206, 0.1866, 0.08752, 0.008815, 0.04574, 0.07641, 0.0963, 0.0713, 0.03848, 0.007393, 0.01643, 0.01879, 0.01261, 0.002812, 0.9449, 0.9385, 0.6914, 0.9802, 0.9777, 0.8002, 0.9873, 0.9893, 0.8624, 0.002292, 0.1658, 0.5428, 0.1984, 0.9418, 0.7314, 0.981, 0.8119, 0.9878, 0.9962, 0.8599, 0.04693, 0.01409, 0.1738, 0.1343, 0.5436, 0.4225, 0.7771, 0.9259, 0.9769, 0.02356, 0.004311, 0.03781]): _vg.add([_i], _w, 'REPLACE')
_vg = ob_plane.vertex_groups.new(name='Bone.002')
for _i, _w in zip([14, 15, 23, 30, 31, 235, 236, 237, 238, 239, 240, 241, 242, 243, 244, 245, 246, 247, 249, 251, 252, 253, 254, 255, 256, 257, 258, 259, 260, 261, 262, 263, 264, 265, 266, 267, 311, 312, 313, 315, 316, 318, 319, 325, 326, 327, 328, 329, 353, 354, 356, 359, 440, 441, 443, 444, 445, 446, 447, 448, 449, 450, 451, 471], [0.001082, 0.04977, 0.03852, 0.002133, 0.01804, 0.009238, 0.01444, 0.07877, 0.169, 0.1892, 0.4797, 0.4541, 0.7417, 0.793, 0.7104, 0.719, 0.1489, 0.2055, 0.004885, 0.03664, 0.06899, 0.1142, 0.1705, 0.2099, 0.1753, 0.09059, 0.01982, 0.03185, 0.003336, 0.04679, 0.05749, 0.06949, 0.07844, 0.08327, 0.07474, 0.04287, 0.0211, 0.2022, 0.3428, 0.07234, 0.2703, 0.01871, 0.2282, 0.007047, 0.1654, 0.4449, 0.6665, 0.08837, 0.02136, 0.3081, 0.2778, 0.272, 0.05159, 0.02794, 0.1707, 0.1628, 0.002966, 0.4189, 0.5899, 0.06805, 0.1905, 0.08628, 0.02729, 0.006928]): _vg.add([_i], _w, 'REPLACE')
_vg = ob_plane.vertex_groups.new(name='Bone.004')
for _i, _w in zip([237, 238, 239, 240, 241, 242, 243, 244, 245, 246, 251, 252, 253, 254, 255, 256, 263, 264, 311, 312, 313, 314, 315, 316, 317, 318, 319, 326, 327, 328, 353, 354, 355, 356, 357, 358, 359, 440, 443, 444, 446, 447, 449, 450, 451], [0.06142, 0.143, 0.154, 0.4906, 0.3751, 0.2168, 0.08679, 0.1334, 0.03088, 0.002878, 0.000104, 0.0322, 0.06548, 0.07933, 0.04112, 0.003976, 0.0008476, 0.0003522, 0.9617, 0.7823, 0.588, 0.9885, 0.9217, 0.6809, 0.9912, 0.9619, 0.736, 0.1401, 0.5174, 0.1732, 0.9594, 0.629, 0.991, 0.6751, 0.9927, 0.9751, 0.6915, 0.0239, 0.1377, 0.08019, 0.4725, 0.1842, 0.7672, 0.8947, 0.9536]): _vg.add([_i], _w, 'REPLACE')
_m = ob_plane.modifiers.new('Subsurf', 'SUBSURF')
_m.uv_smooth = 'PRESERVE_CORNERS'
_m.quality = 2
_m.levels = 2
_m.show_only_control_edges = False
_m = ob_plane.modifiers.new('Armature', 'ARMATURE')
_m.object = ob_armature
ob_lamp.location = (4.076, 1.005, 5.904)
ob_lamp.rotation_euler = (0.6503, 0.05522, 1.866)
ob_lamp.lock_rotations_4d = False
ob_lamp.empty_display_type = 'ARROWS'
ob_lamp.color = (0.0, 0.0, 0.0, 0.0)
ob_lamp.lineart.crease_threshold = 0.0
ob_camera.location = (7.481, -6.508, 5.344)
ob_camera.rotation_euler = (1.109, 0.01082, 0.8149)
ob_camera.lock_rotations_4d = False
ob_camera.empty_display_type = 'ARROWS'
ob_camera.color = (0.0, 0.0, 0.0, 0.0)
ob_camera.display_type = 'WIRE'
ob_camera.lineart.crease_threshold = 0.0

# ---- collection membership
col_collection_1.objects.link(ob_armature)
col_collection_1.objects.link(ob_plane)
col_collection_1.objects.link(ob_lamp)
col_collection_1.objects.link(ob_camera)

# ---- scene / render settings (as saved in the file)
scene.camera = ob_camera
scene.frame_start = 1; scene.frame_end = 100; scene.frame_set(58)
scene.render.engine = 'BLENDER_EEVEE_NEXT'
scene.render.resolution_percentage = 50
scene.render.dither_intensity = 0.0
scene.cycles.use_denoising = False
scene.cycles.samples = 10
scene.cycles.sampling_pattern = 'TABULATED_SOBOL'
scene.cycles.light_sampling_threshold = 0.0
scene.cycles.use_adaptive_sampling = False
scene.cycles.use_light_tree = False
scene.cycles.blur_glossy = 0.0
scene.cycles.pixel_filter_type = 'GAUSSIAN'
scene.cycles.sample_clamp_indirect = 0.0
scene.view_settings.view_transform = 'Standard'
bpy.context.view_layer.update()
